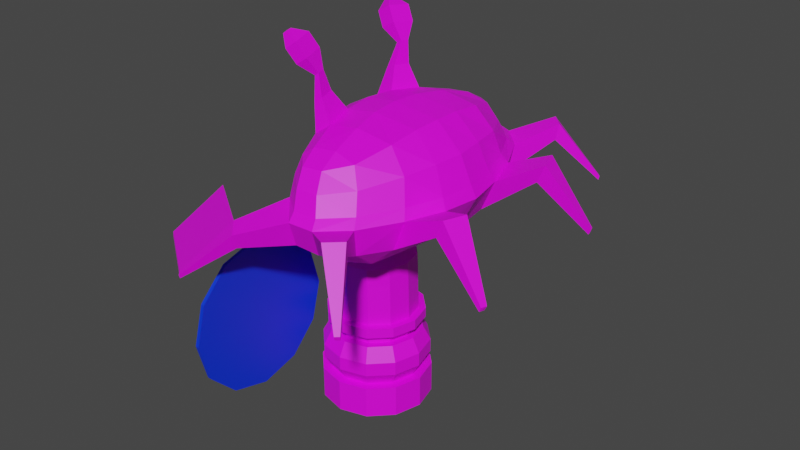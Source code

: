 # Source: SoldierCrab.blend  (saved by Blender 2.93.21; exported with 4.5.12 LTS)
import bpy
from mathutils import Matrix  # noqa: F401  (used for matrix-valued properties, if any)

bpy.ops.wm.read_factory_settings(use_empty=True)
scene = bpy.context.scene
scene.name = 'Scene'

# ---- collections
col_collection = bpy.data.collections.new('Collection'); scene.collection.children.link(col_collection)

# ---- images (referenced by path relative to the original .blend; pixels are not part of the script)
import os
ASSET_DIR = os.environ.get("B2B_ASSET_DIR", "")  # directory of the original .blend (textures are referenced by path, not embedded)
HERE = os.path.dirname(os.path.abspath(__file__))  # packed textures are extracted next to this script under _unpacked/

def load_image(name, relpath, width, height, colorspace="sRGB"):
    """Load a texture the original file referenced (path relative to the .blend, or extracted next to this script)."""
    p = next((c for c in (os.path.join(HERE, relpath), os.path.join(ASSET_DIR, relpath)) if relpath and os.path.exists(c)), "")
    if p:
        img = bpy.data.images.load(p, check_existing=True)
        img.name = name
    else:  # same state as the original file: an image datablock whose file is absent (Cycles renders it pink)
        img = bpy.data.images.new(name, width, height)
        img.source = "FILE"
        img.filepath = "//" + (relpath or name)
    img.colorspace_settings.name = colorspace
    return img
img_pallete_jpg = load_image('Pallete.jpg', 'Reference/Pallete.jpg', 1024, 1024, 'sRGB')

# ---- materials (node trees are filled in below, after node groups)
mat_mypalletecolors = bpy.data.materials.new('MyPalleteColors')
mat_mypalletecolors.use_transparent_shadow = False
mat_equipment = bpy.data.materials.new('Equipment')
mat_equipment.use_transparent_shadow = False

# ---- material node trees
mat_mypalletecolors.use_nodes = True; mat_mypalletecolors.node_tree.nodes.clear()
_N = mat_mypalletecolors.node_tree.nodes; _L = mat_mypalletecolors.node_tree.links
n0 = _N.new('ShaderNodeBsdfPrincipled'); n0.name = 'Principled BSDF'; n0.location = (115, 713)
n0.distribution = 'GGX'
n0.subsurface_method = 'BURLEY'
n0.inputs[3].default_value = 1.45
n0.inputs[27].default_value = (0.0, 0.0, 0.0, 1.0)
n0.inputs[28].default_value = 1.0
n1 = _N.new('ShaderNodeOutputMaterial'); n1.name = 'Material Output'; n1.location = (405, 713)
n2 = _N.new('ShaderNodeTexImage'); n2.name = 'Image Texture'; n2.location = (-319, 716)
n2.image = img_pallete_jpg
_L.new(n0.outputs[0], n1.inputs[0])
_L.new(n2.outputs[0], n0.inputs[0])
n1.is_active_output = True
mat_equipment.use_nodes = True; mat_equipment.node_tree.nodes.clear()
_N = mat_equipment.node_tree.nodes; _L = mat_equipment.node_tree.links
n0 = _N.new('ShaderNodeBsdfPrincipled'); n0.name = 'Principled BSDF'; n0.location = (10, 300)
n0.distribution = 'GGX'
n0.subsurface_method = 'BURLEY'
n0.inputs[0].default_value = (0.0, 0.03634, 0.8, 1.0)
n0.inputs[3].default_value = 1.45
n0.inputs[27].default_value = (0.0, 0.0, 0.0, 1.0)
n0.inputs[28].default_value = 1.0
n1 = _N.new('ShaderNodeOutputMaterial'); n1.name = 'Material Output'; n1.location = (300, 300)
_L.new(n0.outputs[0], n1.inputs[0])
n1.is_active_output = True

# ---- world
world_world = bpy.data.worlds.new('World'); scene.world = world_world
world_world.use_nodes = True; world_world.node_tree.nodes.clear()
_N = world_world.node_tree.nodes; _L = world_world.node_tree.links
n0 = _N.new('ShaderNodeOutputWorld'); n0.name = 'World Output'; n0.location = (300, 300)
n1 = _N.new('ShaderNodeBackground'); n1.name = 'Background'; n1.location = (10, 300)
n1.inputs[0].default_value = (0.05088, 0.05088, 0.05088, 1.0)
_L.new(n1.outputs[0], n0.inputs[0])
n0.is_active_output = True
world_world.color = (0.05088, 0.05088, 0.05088)
world_world.use_sun_shadow = False
world_world.sun_shadow_jitter_overblur = 0.0

# ---- meshes
me_cube_001 = bpy.data.meshes.new('Cube.001')
me_cube_001.from_pydata([(-0.1023, -0.1766, 1.051), (-0.09514, -0.1966, 1.049), (-0.09772, 0.1828, 1.053), (-0.09293, 0.2024, 1.051), (-0.0855, -0.1951, 1.056), (-0.09024, -0.1756, 1.058), (-0.1022, 0.2035, 1.044), (-0.1096, 0.183, 1.046), (-0.08346, 0.2141, 1.014), (-0.04903, -0.2034, 1.04), (-0.05553, 0.2108, 1.036), (-0.1061, 0.1523, 1.022), (-0.07003, 0.1517, 1.044), (-0.07822, -0.2079, 1.019), (-0.09992, -0.1473, 1.026), (-0.06339, -0.1443, 1.048), (-0.07734, -0.1361, 0.9891), (-0.04616, 0.1401, 1.008), (-0.0408, -0.1331, 1.011), (-0.08219, 0.1406, 0.9858), (-0.05564, -0.1967, 0.9825), (-0.02645, -0.1922, 1.003), (-0.0596, 0.2025, 0.9786), (-0.03167, 0.1991, 1.0), (-0.1222, 0.1131, 0.593), (-0.1495, -0.07264, 0.5918), (-0.1594, -0.07039, 0.6123), (-0.1271, 0.1221, 0.6187), (-0.1591, 0.07919, 0.6128), (-0.1279, -0.1121, 0.6178), (-0.149, 0.08066, 0.5929), (-0.1232, -0.1036, 0.5914), (-0.0215, -0.2173, 0.581), (0.1874, -0.2157, 0.5491), (0.186, 0.2274, 0.5474), (-0.01949, 0.2284, 0.5817), (-0.05596, 0.005241, 0.5253), (0.1663, 0.004541, 0.5165), (0.01112, 0.3212, 0.6322), (0.2089, -0.2955, 0.6106), (0.009865, -0.3127, 0.6308), (0.207, 0.3061, 0.6109), (0.216, 0.3199, 0.687), (0.2771, -0.206, 0.6853), (0.2684, 0.2146, 0.6862), (0.3241, 0.003722, 0.6805), (0.2196, -0.3119, 0.6858), (0.1085, -0.2411, 0.5385), (0.1095, 0.2535, 0.5364), (0.0483, 0.004736, 0.4981), (0.1464, 0.3629, 0.6152), (0.146, -0.3528, 0.6148), (0.1532, -0.3786, 0.6878), (0.153, 0.385, 0.6893), (0.04248, -0.2437, 0.5494), (0.04444, 0.2557, 0.5479), (0.08107, 0.3664, 0.6207), (-0.01911, 0.004916, 0.5052), (0.08478, -0.382, 0.6887), (0.07999, -0.3571, 0.6201), (0.0854, 0.388, 0.6902), (-0.1273, 0.08552, 0.5768), (-0.1284, -0.07613, 0.5749), (0.1595, 0.003204, 0.006511), (0.1595, 0.003204, 0.09511), (0.139, -0.07334, 0.006511), (0.139, -0.07334, 0.09511), (0.08293, -0.1294, 0.006511), (0.08293, -0.1294, 0.09511), (0.00639, -0.1499, 0.006511), (0.00639, -0.1499, 0.09511), (-0.07015, -0.1294, 0.006511), (-0.07015, -0.1294, 0.09511), (-0.1262, -0.07334, 0.006511), (-0.1262, -0.07334, 0.09511), (-0.1467, 0.003204, 0.006511), (-0.1467, 0.003204, 0.09511), (-0.1262, 0.07975, 0.006511), (-0.1262, 0.07975, 0.09511), (-0.07015, 0.1358, 0.006511), (-0.07015, 0.1358, 0.09511), (0.00639, 0.1563, 0.006511), (0.00639, 0.1563, 0.09511), (0.08293, 0.1358, 0.006511), (0.08293, 0.1358, 0.09511), (0.139, 0.07975, 0.006511), (0.139, 0.07975, 0.09511), (0.1162, -0.0602, 0.09511), (0.1332, 0.003204, 0.09511), (0.06979, -0.1066, 0.09511), (0.00639, -0.1236, 0.09511), (-0.05701, -0.1066, 0.09511), (-0.1034, -0.0602, 0.09511), (-0.1204, 0.003204, 0.09511), (-0.1034, 0.06661, 0.09511), (-0.05701, 0.113, 0.09511), (0.00639, 0.13, 0.09511), (0.06979, 0.113, 0.09511), (0.1162, 0.06661, 0.09511), (0.1355, -0.07136, 0.1332), (0.1555, 0.003204, 0.1332), (0.08096, -0.1259, 0.1332), (0.00639, -0.1459, 0.1332), (-0.06818, -0.1259, 0.1332), (-0.1228, -0.07136, 0.1332), (-0.1427, 0.003204, 0.1332), (-0.1228, 0.07777, 0.1332), (-0.06818, 0.1324, 0.1332), (0.00639, 0.1523, 0.1332), (0.08096, 0.1324, 0.1332), (0.1355, 0.07777, 0.1332), (0.1356, -0.07136, 0.1713), (0.1555, 0.003204, 0.1713), (0.08096, -0.1259, 0.1713), (0.00639, -0.1459, 0.1713), (-0.06818, -0.1259, 0.1713), (-0.1228, -0.07136, 0.1713), (-0.1427, 0.003204, 0.1713), (-0.1228, 0.07777, 0.1713), (-0.06818, 0.1324, 0.1713), (0.00639, 0.1523, 0.1713), (0.08096, 0.1324, 0.1713), (0.1355, 0.07777, 0.1713), (0.1172, -0.06078, 0.2111), (0.1344, 0.003204, 0.2111), (0.07037, -0.1076, 0.2111), (0.00639, -0.1248, 0.2111), (-0.05759, -0.1076, 0.2111), (-0.1044, -0.06078, 0.2111), (-0.1216, 0.003204, 0.2111), (-0.1044, 0.06718, 0.2111), (-0.05759, 0.114, 0.2111), (0.00639, 0.1312, 0.2111), (0.07037, 0.114, 0.2111), (0.1172, 0.06718, 0.2111), (0.09951, -0.05056, 0.2111), (0.1139, 0.003204, 0.2111), (0.06015, -0.08992, 0.2111), (0.00639, -0.1043, 0.2111), (-0.04737, -0.08992, 0.2111), (-0.08673, -0.05056, 0.2111), (-0.1011, 0.003204, 0.2111), (-0.08673, 0.05697, 0.2111), (-0.04737, 0.09632, 0.2111), (0.00639, 0.1107, 0.2111), (0.06015, 0.09632, 0.2111), (0.09951, 0.05697, 0.2111), (0.09951, -0.05056, 0.2278), (0.1139, 0.003204, 0.2278), (0.06015, -0.08992, 0.2278), (0.00639, -0.1043, 0.2278), (-0.04737, -0.08992, 0.2278), (-0.08673, -0.05056, 0.2278), (-0.1011, 0.003204, 0.2278), (-0.08673, 0.05697, 0.2278), (-0.04737, 0.09632, 0.2278), (0.00639, 0.1107, 0.2278), (0.06015, 0.09632, 0.2278), (0.09951, 0.05697, 0.2278), (0.1233, -0.06427, 0.2418), (0.1413, 0.003204, 0.2418), (0.07386, -0.1137, 0.2418), (0.00639, -0.1317, 0.2418), (-0.06108, -0.1137, 0.2418), (-0.1105, -0.06427, 0.2418), (-0.1286, 0.003204, 0.2418), (-0.1105, 0.07068, 0.2418), (-0.06108, 0.1201, 0.2418), (0.00639, 0.1381, 0.2418), (0.07386, 0.1201, 0.2418), (0.1233, 0.07068, 0.2418), (0.1233, -0.06427, 0.2695), (0.1413, 0.003204, 0.2695), (0.07386, -0.1137, 0.2695), (0.00639, -0.1317, 0.2694), (-0.06108, -0.1137, 0.2695), (-0.1105, -0.06427, 0.2695), (-0.1286, 0.003204, 0.2695), (-0.1105, 0.07068, 0.2695), (-0.06108, 0.1201, 0.2695), (0.00639, 0.1381, 0.2695), (0.07386, 0.1201, 0.2695), (0.1233, 0.07068, 0.2695), (0.1056, -0.05406, 0.2695), (0.1209, 0.003204, 0.2695), (0.06366, -0.09598, 0.2695), (0.00639, -0.1113, 0.2695), (-0.05087, -0.09598, 0.2695), (-0.0928, -0.05406, 0.2695), (-0.1081, 0.003204, 0.2695), (-0.0928, 0.06047, 0.2695), (-0.05087, 0.1024, 0.2695), (0.00639, 0.1177, 0.2695), (0.06366, 0.1024, 0.2695), (0.1056, 0.06047, 0.2695), (0.1056, -0.0591, 0.4353), (0.1209, -0.00417, 0.4372), (0.06366, -0.09736, 0.4345), (0.00639, -0.1113, 0.4344), (-0.05087, -0.09598, 0.4353), (-0.0928, -0.05406, 0.4373), (-0.1081, 0.003204, 0.4392), (-0.0928, 0.06047, 0.4375), (-0.05087, 0.1024, 0.4355), (0.00639, 0.1177, 0.4346), (0.06366, 0.101, 0.4347), (0.1056, 0.05543, 0.4358), (-0.155, -0.1666, 0.1255), (-0.1449, -0.1666, 0.1247), (-0.155, -0.274, 0.09674), (-0.1449, -0.274, 0.09597), (-0.155, -0.3813, 0.1255), (-0.1449, -0.3813, 0.1247), (-0.1549, -0.4599, 0.2041), (-0.145, -0.4599, 0.2033), (-0.1547, -0.4886, 0.3114), (-0.145, -0.4886, 0.3106), (-0.1543, -0.1666, 0.4973), (-0.1451, -0.1666, 0.4965), (-0.1545, -0.08808, 0.4187), (-0.1451, -0.08808, 0.418), (-0.1547, -0.05932, 0.3114), (-0.145, -0.05932, 0.3106), (-0.1549, -0.08808, 0.2041), (-0.145, -0.08808, 0.2033), (-0.1545, -0.4599, 0.4187), (-0.1451, -0.4599, 0.418), (-0.1543, -0.3813, 0.4973), (-0.1451, -0.3813, 0.4965), (-0.1543, -0.274, 0.526), (-0.1451, -0.274, 0.5253), (-0.1779, -0.428, 0.4003), (-0.1777, -0.3629, 0.4655), (-0.1777, -0.274, 0.4893), (-0.1783, -0.274, 0.1335), (-0.1783, -0.3629, 0.1573), (-0.1782, -0.428, 0.2224), (-0.178, -0.4519, 0.3114), (-0.1783, -0.185, 0.1573), (-0.1782, -0.1199, 0.2224), (-0.178, -0.09607, 0.3114), (-0.1779, -0.1199, 0.4003), (-0.1777, -0.185, 0.4655), (-0.1815, -0.4185, 0.3948), (-0.1814, -0.3574, 0.4559), (-0.1814, -0.274, 0.4782), (-0.182, -0.274, 0.1446), (-0.1819, -0.3574, 0.1669), (-0.1818, -0.4185, 0.228), (-0.1817, -0.4408, 0.3114), (-0.1819, -0.1906, 0.1669), (-0.1818, -0.1295, 0.228), (-0.1817, -0.1071, 0.3114), (-0.1815, -0.1295, 0.3948), (-0.1814, -0.1906, 0.4559), (-0.2064, -0.3781, 0.3715), (-0.2063, -0.3341, 0.4155), (-0.2063, -0.274, 0.4316), (-0.2067, -0.274, 0.1912), (-0.2067, -0.3341, 0.2073), (-0.2066, -0.3781, 0.2513), (-0.2065, -0.3942, 0.3114), (-0.2067, -0.2139, 0.2073), (-0.2066, -0.1699, 0.2513), (-0.2065, -0.1538, 0.3114), (-0.2064, -0.1699, 0.3715), (-0.2063, -0.2139, 0.4155), (-0.1725, 0.2383, 0.258), (-0.1725, 0.2383, 0.6009), (-0.1622, 0.2383, 0.258), (-0.1622, 0.2383, 0.6009), (-0.1725, 0.1511, 0.258), (-0.1725, 0.1511, 0.6009), (-0.1622, 0.1511, 0.258), (-0.1622, 0.1511, 0.6009), (-0.1511, 0.1947, 0.258), (-0.1511, 0.1947, 0.6408), (-0.1804, 0.1947, 0.258), (-0.1804, 0.1947, 0.6408), (-0.1468, 0.2676, 0.2548), (-0.1925, 0.2676, 0.2548), (-0.1357, 0.1947, 0.2548), (-0.1925, 0.1217, 0.2548), (-0.1468, 0.1217, 0.2548), (-0.2004, 0.1947, 0.2548), (-0.1468, 0.2676, 0.1918), (-0.1925, 0.2676, 0.1918), (-0.1357, 0.1947, 0.1918), (-0.1925, 0.1217, 0.1918), (-0.1468, 0.1217, 0.1918), (-0.2004, 0.1947, 0.1918), (-0.1614, 0.2165, 0.1918), (-0.1764, 0.2165, 0.1918), (-0.1503, 0.1947, 0.1918), (-0.1764, 0.1729, 0.1918), (-0.1614, 0.1729, 0.1918), (-0.1843, 0.1947, 0.1918), (-0.1614, 0.2165, 0.08251), (-0.1764, 0.2165, 0.08251), (-0.1503, 0.1947, 0.08251), (-0.1764, 0.1729, 0.08251), (-0.1614, 0.1729, 0.08251), (-0.1843, 0.1947, 0.08251), (-0.1477, 0.232, 0.08008), (-0.1901, 0.232, 0.08008), (-0.1366, 0.1953, 0.08008), (-0.1901, 0.1586, 0.08008), (-0.1477, 0.1586, 0.08008), (-0.198, 0.1953, 0.08008), (-0.1477, 0.232, 0.04), (-0.1901, 0.232, 0.04), (-0.1366, 0.1953, 0.04), (-0.1901, 0.1586, 0.04), (-0.1477, 0.1586, 0.04), (-0.198, 0.1953, 0.04), (-0.1835, 0.004352, 0.5944), (-0.1701, 0.003622, 0.583), (-0.1375, 0.004029, 0.5626), (-0.03651, -0.2423, 0.6255), (-0.03496, 0.2524, 0.6267), (-0.08447, -0.1674, 0.6223), (-0.07942, -0.1463, 0.587), (-0.09431, 0.005297, 0.5412), (-0.08301, 0.1791, 0.6234), (-0.07749, 0.1585, 0.5886), (-0.09712, -0.08915, 0.5643), (-0.09535, 0.1015, 0.5665), (0.2749, 0.004164, 0.5875), (0.2478, -0.2092, 0.6041), (0.2433, 0.2194, 0.6042), (-0.1725, 0.2383, 0.2633), (-0.1622, 0.2383, 0.2633), (-0.1622, 0.1511, 0.2633), (-0.1725, 0.1511, 0.2633), (-0.1804, 0.1947, 0.2632), (-0.1511, 0.1947, 0.2632), (-0.05087, -0.09598, 0.3879), (-0.0928, -0.05406, 0.3892), (0.1056, 0.05795, 0.3881), (0.1209, -0.000483, 0.3892), (0.1056, -0.05658, 0.3878), (0.06366, -0.09667, 0.3871), (-0.05087, 0.1024, 0.3881), (0.00639, 0.1177, 0.3872), (-0.1081, 0.003204, 0.3904), (0.00639, -0.1113, 0.387), (0.06366, 0.1017, 0.3873), (-0.0928, 0.06047, 0.3894), (-0.2064, -0.3698, 0.3667), (-0.2064, -0.3293, 0.4072), (-0.2063, -0.274, 0.4221), (-0.2067, -0.274, 0.2007), (-0.2067, -0.3293, 0.2155), (-0.2066, -0.3698, 0.2561), (-0.2065, -0.3846, 0.3114), (-0.2067, -0.2186, 0.2155), (-0.2066, -0.1781, 0.2561), (-0.2065, -0.1633, 0.3114), (-0.2064, -0.1781, 0.3667), (-0.2064, -0.2186, 0.4072), (-0.2064, -0.3643, 0.3635), (-0.2064, -0.3261, 0.4017), (-0.2063, -0.274, 0.4157), (-0.2067, -0.274, 0.2071), (-0.2067, -0.3261, 0.2211), (-0.2066, -0.3643, 0.2592), (-0.2065, -0.3783, 0.3114), (-0.2067, -0.2218, 0.2211), (-0.2066, -0.1837, 0.2592), (-0.2065, -0.1697, 0.3114), (-0.2064, -0.1837, 0.3635), (-0.2064, -0.2218, 0.4017), (-0.1773, 0.04123, 0.6044), (-0.1646, 0.04311, 0.5869), (0.1721, 0.1137, 0.5257), (-0.04305, 0.1062, 0.5392), (0.3053, 0.1066, 0.6828), (0.06891, 0.1254, 0.5101), (0.002716, 0.1252, 0.5179), (-0.1338, 0.04785, 0.5669), (-0.09052, 0.0634, 0.5488), (0.2648, 0.1095, 0.5937), (-0.04455, -0.09489, 0.5382), (0.173, -0.1034, 0.5256), (0.312, -0.09881, 0.6823), (0.06817, -0.1144, 0.5099), (0.001241, -0.1141, 0.5175), (-0.1344, -0.03916, 0.5656), (-0.1774, -0.03256, 0.6042), (-0.1649, -0.03563, 0.5865), (-0.09176, -0.05186, 0.5473), (0.2682, -0.1004, 0.5932), (-0.1508, -0.06473, 0.6246), (-0.1214, 0.1135, 0.6329), (-0.1506, 0.07363, 0.625), (-0.122, -0.1037, 0.6322), (-0.1531, 0.06832, 0.6389), (-0.134, 0.09401, 0.6538), (-0.1532, -0.05904, 0.6386), (-0.1343, -0.08477, 0.6534), (0.1915, -0.1494, 0.8319), (-0.02714, -0.1712, 0.8103), (-0.0262, 0.1751, 0.8095), (0.1906, 0.1753, 0.8328), (-0.07256, 0.001624, 0.8233), (0.1975, 0.01216, 0.8462), (0.003957, 0.3028, 0.649), (0.162, 0.2642, 0.8072), (0.01638, 0.2656, 0.7948), (0.1624, -0.2438, 0.8062), (0.01342, -0.2581, 0.7963), (0.002858, -0.2949, 0.6477), (0.2037, 0.2992, 0.7082), (-0.05754, -0.1921, 0.7037), (0.2643, -0.1893, 0.7099), (0.2559, 0.1993, 0.7108), (-0.05709, 0.1989, 0.7046), (0.3088, 0.004396, 0.7085), (-0.1261, 0.002536, 0.735), (0.009974, 0.3086, 0.7018), (0.009069, -0.3018, 0.7007), (0.207, -0.291, 0.7069), (0.09134, 0.1727, 0.8506), (0.09185, -0.1556, 0.8498), (0.06939, 0.007375, 0.8637), (0.111, 0.3083, 0.7956), (0.1103, -0.2968, 0.7941), (0.143, -0.3551, 0.7074), (0.1428, 0.3609, 0.709), (0.01371, 0.1703, 0.8407), (0.01458, -0.1647, 0.84), (-0.01485, 0.003697, 0.8545), (0.05503, -0.3012, 0.792), (0.07888, -0.3584, 0.7077), (0.05674, 0.3087, 0.7927), (0.07942, 0.3638, 0.7092), (-0.1734, 0.00448, 0.6077), (-0.1622, 0.004445, 0.6657), (-0.1716, 0.004819, 0.6347), (-0.03838, -0.2264, 0.6472), (-0.03714, 0.2357, 0.6484), (-0.08241, -0.1564, 0.6395), (-0.08122, 0.1674, 0.6405), (-0.1452, 0.003731, 0.6978), (-0.101, 0.1375, 0.674), (-0.1015, -0.1284, 0.6733), (0.1892, 0.2796, 0.7596), (-0.04566, -0.1856, 0.7629), (0.2444, -0.167, 0.7736), (0.2398, 0.185, 0.7748), (-0.04523, 0.1898, 0.7631), (0.2729, 0.007587, 0.7798), (-0.1064, 0.001583, 0.7795), (0.007963, -0.2804, 0.7536), (0.1907, -0.2674, 0.758), (0.1261, -0.3319, 0.7516), (0.1263, 0.3379, 0.7536), (0.06827, 0.3409, 0.7526), (0.06743, -0.3352, 0.7512), (0.009738, 0.2872, 0.7535), (-0.1674, 0.03885, 0.617), (-0.1529, 0.05322, 0.6638), (-0.05849, 0.08663, 0.8198), (0.1944, 0.08924, 0.8435), (-0.1063, 0.09509, 0.7288), (0.2908, 0.09938, 0.7098), (0.0749, 0.08754, 0.861), (-0.007002, 0.08587, 0.8513), (-0.1654, 0.04023, 0.6372), (-0.131, 0.07433, 0.6928), (-0.08768, 0.09348, 0.7752), (0.261, 0.09226, 0.7793), (-0.1655, -0.03073, 0.6369), (-0.05815, -0.08457, 0.8198), (0.195, -0.06516, 0.843), (-0.1063, -0.09028, 0.7282), (0.2972, -0.09034, 0.7093), (0.07549, -0.07297, 0.8606), (-0.005939, -0.0802, 0.8509), (-0.1674, -0.02997, 0.6168), (-0.153, -0.04434, 0.6635), (-0.1311, -0.06674, 0.6923), (-0.08733, -0.09127, 0.7748), (0.2647, -0.07673, 0.7786), (0.04366, 0.258, 0.8185), (0.04227, -0.2494, 0.818), (0.104, -0.2427, 0.8229), (0.1043, 0.2598, 0.8239), (-0.02183, 0.169, 0.9588), (-0.03202, 0.1702, 0.9508), (-0.01816, -0.1631, 0.961), (-0.02882, -0.1648, 0.9534), (-0.04028, 0.1476, 0.9535), (-0.0234, -0.1415, 0.9637), (-0.02712, 0.1474, 0.9615), (-0.03675, -0.1426, 0.9558), (-0.1152, 0.5507, 0.5789), (-0.1252, 0.5442, 0.5806), (0.3607, -0.5158, 0.5656), (0.3592, -0.5135, 0.5548), (-0.1209, -0.5436, 0.5491), (-0.1317, -0.532, 0.5508), (0.5165, -0.2122, 0.5591), (0.5115, -0.2276, 0.5595), (0.3504, 0.5303, 0.557), (0.3591, 0.5221, 0.5564), (0.3502, -0.5217, 0.5555), (0.3514, 0.5334, 0.5676), (0.3512, -0.5254, 0.5659), (-0.1316, -0.5336, 0.5408), (-0.1216, -0.54, 0.5393), (0.3604, 0.5241, 0.5673), (-0.1146, 0.5538, 0.5889), (0.5073, -0.2281, 0.5479), (0.5086, 0.2396, 0.5709), (0.505, 0.2403, 0.5591), (0.5139, 0.2242, 0.5704), (0.5081, 0.2246, 0.5576), (0.5102, -0.2125, 0.5463), (-0.1154, 0.5503, 0.5916), (-0.1254, 0.5424, 0.5906), (0.3865, 0.1671, 0.6835), (0.4096, 0.1654, 0.7344), (0.3885, 0.2271, 0.7363), (0.3741, 0.2299, 0.6895), (0.2745, 0.4233, 0.6829), (0.2796, 0.4312, 0.7265), (0.2436, 0.4684, 0.7277), (0.2398, 0.4558, 0.6854), (-0.01459, 0.4709, 0.6754), (-0.01801, 0.4571, 0.6862), (-0.05706, 0.4327, 0.6422), (-0.01706, 0.4585, 0.6356), (-0.05771, 0.4255, 0.682), (0.3892, -0.1565, 0.6776), (0.3776, -0.2186, 0.6838), (0.3943, -0.2168, 0.7302), (0.4142, -0.1555, 0.7285), (0.2522, -0.452, 0.7245), (0.2902, -0.4138, 0.7233), (0.284, -0.4045, 0.6804), (0.2481, -0.4372, 0.6828), (-0.06133, -0.4169, 0.6616), (-0.01805, -0.4628, 0.6547), (-0.06087, -0.4232, 0.6216), (-0.02078, -0.4486, 0.6155), (-0.3406, -0.3804, 0.5143), (-0.3407, -0.3788, 0.5243), (-0.3382, 0.3974, 0.5505), (-0.3384, 0.3956, 0.5605), (-0.2701, 0.2859, 0.6121), (-0.2707, 0.2787, 0.6519), (-0.2703, -0.2637, 0.6351), (-0.2698, -0.2699, 0.5951), (-0.05336, 0.122, 0.8878), (-0.03673, 0.1675, 0.8825), (-0.02685, 0.1216, 0.9041), (-0.01619, 0.165, 0.8986), (-0.03546, -0.1628, 0.8841), (-0.05142, -0.1182, 0.889), (-0.02454, -0.1159, 0.905), (-0.01398, -0.1595, 0.8994)], [], [(17, 23, 10, 12), (22, 19, 11, 8), (386, 54, 32, 382), (56, 55, 35, 38), (388, 389, 25, 26), (372, 373, 316, 315), (378, 57, 36, 375), (54, 59, 40, 32), (41, 329, 34), (40, 318, 32), (35, 319, 38), (420, 58, 433), (374, 381, 327, 37), (33, 328, 39), (382, 32, 321, 325, 390), (383, 391, 328, 33), (56, 60, 53, 50), (51, 47, 33, 39), (377, 48, 34, 374), (497, 531, 550, 548), (539, 538, 508, 498), (51, 52, 58, 59), (47, 51, 59, 54), (377, 49, 57, 378), (50, 48, 55, 56), (385, 47, 54, 386), (48, 50, 41, 34), (385, 49, 37, 383), (532, 531, 497, 496), (321, 320, 29, 31), (63, 64, 66, 65), (65, 66, 68, 67), (67, 68, 70, 69), (69, 70, 72, 71), (71, 72, 74, 73), (73, 74, 76, 75), (75, 76, 78, 77), (77, 78, 80, 79), (79, 80, 82, 81), (81, 82, 84, 83), (72, 70, 90, 91), (83, 84, 86, 85), (85, 86, 64, 63), (63, 65, 67, 69, 71, 73, 75, 77, 79, 81, 83, 85), (97, 96, 108, 109), (64, 86, 98, 88), (66, 64, 88, 87), (70, 68, 89, 90), (86, 84, 97, 98), (68, 66, 87, 89), (84, 82, 96, 97), (82, 80, 95, 96), (80, 78, 94, 95), (78, 76, 93, 94), (76, 74, 92, 93), (74, 72, 91, 92), (102, 101, 113, 114), (94, 93, 105, 106), (91, 90, 102, 103), (98, 97, 109, 110), (87, 88, 100, 99), (95, 94, 106, 107), (92, 91, 103, 104), (88, 98, 110, 100), (89, 87, 99, 101), (96, 95, 107, 108), (93, 92, 104, 105), (90, 89, 101, 102), (114, 113, 125, 126), (109, 108, 120, 121), (106, 105, 117, 118), (103, 102, 114, 115), (110, 109, 121, 122), (99, 100, 112, 111), (107, 106, 118, 119), (104, 103, 115, 116), (100, 110, 122, 112), (101, 99, 111, 113), (108, 107, 119, 120), (105, 104, 116, 117), (129, 128, 140, 141), (121, 120, 132, 133), (118, 117, 129, 130), (115, 114, 126, 127), (122, 121, 133, 134), (111, 112, 124, 123), (119, 118, 130, 131), (116, 115, 127, 128), (112, 122, 134, 124), (113, 111, 123, 125), (120, 119, 131, 132), (117, 116, 128, 129), (141, 140, 152, 153), (126, 125, 137, 138), (133, 132, 144, 145), (130, 129, 141, 142), (127, 126, 138, 139), (134, 133, 145, 146), (123, 124, 136, 135), (131, 130, 142, 143), (128, 127, 139, 140), (124, 134, 146, 136), (125, 123, 135, 137), (132, 131, 143, 144), (156, 155, 167, 168), (138, 137, 149, 150), (145, 144, 156, 157), (142, 141, 153, 154), (139, 138, 150, 151), (146, 145, 157, 158), (135, 136, 148, 147), (143, 142, 154, 155), (140, 139, 151, 152), (136, 146, 158, 148), (137, 135, 147, 149), (144, 143, 155, 156), (161, 159, 171, 173), (153, 152, 164, 165), (150, 149, 161, 162), (157, 156, 168, 169), (154, 153, 165, 166), (151, 150, 162, 163), (158, 157, 169, 170), (147, 148, 160, 159), (155, 154, 166, 167), (152, 151, 163, 164), (148, 158, 170, 160), (149, 147, 159, 161), (172, 182, 194, 184), (168, 167, 179, 180), (165, 164, 176, 177), (162, 161, 173, 174), (169, 168, 180, 181), (166, 165, 177, 178), (163, 162, 174, 175), (170, 169, 181, 182), (159, 160, 172, 171), (167, 166, 178, 179), (164, 163, 175, 176), (160, 170, 182, 172), (337, 336, 199, 200), (173, 171, 183, 185), (180, 179, 191, 192), (177, 176, 188, 189), (174, 173, 185, 186), (181, 180, 192, 193), (178, 177, 189, 190), (175, 174, 186, 187), (182, 181, 193, 194), (171, 172, 184, 183), (179, 178, 190, 191), (176, 175, 187, 188), (195, 196, 206, 205, 204, 203, 202, 201, 200, 199, 198, 197), (339, 338, 206, 196), (341, 340, 195, 197), (343, 342, 203, 204), (344, 337, 200, 201), (345, 341, 197, 198), (346, 343, 204, 205), (347, 344, 201, 202), (336, 345, 198, 199), (338, 346, 205, 206), (340, 339, 196, 195), (342, 347, 202, 203), (230, 229, 227, 228), (228, 227, 225, 226), (226, 225, 215, 216), (216, 215, 213, 214), (214, 213, 211, 212), (212, 211, 209, 210), (210, 209, 207, 208), (208, 207, 223, 224), (224, 223, 221, 222), (222, 221, 219, 220), (209, 211, 235, 234), (220, 219, 217, 218), (218, 217, 229, 230), (230, 228, 226, 216, 214, 212, 210, 208, 224, 222, 220, 218), (237, 231, 243, 249), (229, 217, 242, 233), (217, 219, 241, 242), (219, 221, 240, 241), (225, 227, 232, 231), (221, 223, 239, 240), (215, 225, 231, 237), (227, 229, 233, 232), (223, 207, 238, 239), (213, 215, 237, 236), (207, 209, 234, 238), (211, 213, 236, 235), (249, 243, 255, 261), (234, 235, 247, 246), (241, 240, 252, 253), (238, 234, 246, 250), (235, 236, 248, 247), (242, 241, 253, 254), (231, 232, 244, 243), (239, 238, 250, 251), (236, 237, 249, 248), (233, 242, 254, 245), (232, 233, 245, 244), (240, 239, 251, 252), (246, 247, 259, 258), (253, 252, 264, 265), (250, 246, 258, 262), (247, 248, 260, 259), (254, 253, 265, 266), (243, 244, 256, 255), (251, 250, 262, 263), (248, 249, 261, 260), (245, 254, 266, 257), (244, 245, 257, 256), (252, 251, 263, 264), (257, 266, 359, 350), (330, 268, 270, 331), (335, 276, 274, 332), (332, 274, 272, 333), (334, 278, 268, 330), (267, 269, 279, 280), (276, 270, 268, 278), (274, 276, 278, 272), (269, 275, 281, 279), (333, 272, 278, 334), (331, 270, 276, 335), (283, 282, 288, 289), (281, 283, 289, 287), (273, 271, 282, 283), (277, 267, 280, 284), (275, 273, 283, 281), (271, 277, 284, 282), (288, 290, 296, 294), (290, 286, 292, 296), (280, 279, 285, 286), (284, 280, 286, 290), (282, 284, 290, 288), (279, 281, 287, 285), (295, 294, 300, 301), (293, 295, 301, 299), (285, 287, 293, 291), (287, 289, 295, 293), (289, 288, 294, 295), (286, 285, 291, 292), (297, 299, 305, 303), (300, 302, 308, 306), (292, 291, 297, 298), (296, 292, 298, 302), (294, 296, 302, 300), (291, 293, 299, 297), (304, 303, 309, 310), (307, 306, 312, 313), (299, 301, 307, 305), (301, 300, 306, 307), (298, 297, 303, 304), (302, 298, 304, 308), (311, 313, 312, 314), (309, 311, 314, 310), (308, 304, 310, 314), (306, 308, 314, 312), (303, 305, 311, 309), (305, 307, 313, 311), (324, 24, 27, 323), (27, 24, 30, 28), (62, 31, 25), (375, 36, 322, 380), (32, 318, 320, 321), (319, 35, 324, 323), (26, 25, 31, 29), (31, 62, 325, 321), (390, 387, 317, 322), (24, 324, 326, 61), (379, 380, 322, 317), (373, 30, 61, 379), (387, 62, 25, 389), (24, 61, 30), (391, 327, 45, 384), (39, 328, 43, 46), (530, 529, 512, 519), (329, 41, 42, 44), (269, 331, 335, 275), (271, 333, 334, 277), (277, 334, 330, 267), (273, 332, 333, 271), (275, 335, 332, 273), (267, 330, 331, 269), (191, 190, 347, 342), (183, 184, 339, 340), (194, 193, 346, 338), (187, 186, 345, 336), (190, 189, 344, 347), (193, 192, 343, 346), (186, 185, 341, 345), (189, 188, 337, 344), (192, 191, 342, 343), (185, 183, 340, 341), (184, 194, 338, 339), (188, 187, 336, 337), (351, 352, 364, 363), (256, 257, 350, 349), (264, 263, 356, 357), (261, 255, 348, 354), (258, 259, 352, 351), (265, 264, 357, 358), (262, 258, 351, 355), (259, 260, 353, 352), (266, 265, 358, 359), (255, 256, 349, 348), (263, 262, 355, 356), (260, 261, 354, 353), (360, 361, 362, 371, 370, 369, 368, 367, 363, 364, 365, 366), (358, 357, 369, 370), (355, 351, 363, 367), (352, 353, 365, 364), (359, 358, 370, 371), (348, 349, 361, 360), (356, 355, 367, 368), (353, 354, 366, 365), (350, 359, 371, 362), (349, 350, 362, 361), (357, 356, 368, 369), (354, 348, 360, 366), (327, 381, 376, 45), (316, 373, 379, 317), (61, 326, 380, 379), (319, 323, 442, 440), (35, 375, 380, 326, 324), (48, 377, 378, 55), (46, 43, 414, 421), (320, 318, 439, 441), (49, 377, 374, 37), (34, 329, 381, 374), (376, 44, 415, 465), (388, 26, 392, 479), (45, 376, 465, 417), (55, 378, 375, 35), (28, 30, 373, 372), (318, 40, 411, 439), (372, 315, 436, 460), (27, 28, 394, 393), (58, 52, 427, 433), (522, 521, 517, 516), (317, 387, 389, 316), (325, 62, 387, 390), (29, 320, 441, 395), (411, 40, 420), (406, 419, 38), (47, 385, 383, 33), (49, 385, 386, 57), (323, 27, 393, 442), (315, 388, 479, 436), (37, 327, 391, 383), (36, 382, 390, 322), (52, 46, 421, 427), (53, 60, 435, 428), (44, 42, 412, 415), (315, 316, 389, 388), (57, 386, 382, 36), (28, 372, 460, 394), (43, 384, 476, 414), (26, 29, 395, 392), (38, 319, 440, 406), (42, 53, 428, 412), (384, 45, 417, 476), (432, 485, 410), (468, 461, 397, 396), (399, 398, 392, 395), (468, 396, 394, 460), (396, 397, 393, 394), (483, 474, 400, 448), (478, 431, 404, 473), (482, 473, 404, 452), (448, 400, 409, 454), (559, 558, 491, 495), (471, 463, 405, 451), (458, 432, 410, 453), (450, 402, 408, 459), (470, 462, 402, 450), (429, 484, 408, 402), (453, 410, 401, 447), (446, 407, 403, 449), (416, 440, 442, 444), (457, 434, 425, 456), (466, 424, 405, 463), (477, 423, 400, 474), (456, 425, 407, 446), (459, 408, 434, 457), (455, 426, 432, 458), (466, 422, 429, 467), (477, 424, 431, 478), (423, 486, 409, 400), (425, 487, 407), (454, 409, 426, 455), (472, 438, 436, 479), (472, 480, 437, 438), (439, 411, 420, 413), (406, 440, 416, 419), (439, 413, 445, 441), (395, 441, 445, 399), (393, 397, 444, 442), (480, 481, 443, 437), (461, 469, 444, 397), (475, 418, 443, 481), (464, 416, 444, 469), (421, 454, 455, 427), (427, 455, 458, 433), (419, 459, 457, 435), (428, 456, 446, 412), (435, 457, 456, 428), (412, 446, 449, 415), (420, 453, 447, 413), (464, 470, 450, 416), (416, 450, 459, 419), (433, 458, 453, 420), (465, 471, 451, 417), (414, 448, 454, 421), (475, 482, 452, 418), (476, 483, 448, 414), (415, 449, 471, 465), (418, 452, 470, 464), (418, 464, 469, 443), (437, 443, 469, 461), (424, 466, 467, 431), (422, 466, 463, 403), (452, 404, 462, 470), (449, 403, 463, 471), (431, 467, 462, 404), (438, 468, 460, 436), (438, 437, 461, 468), (417, 451, 483, 476), (413, 447, 482, 475), (413, 475, 481, 445), (399, 445, 481, 480), (398, 399, 480, 472), (398, 472, 479, 392), (423, 477, 478, 430), (424, 477, 474, 405), (447, 401, 473, 482), (555, 554, 492, 489), (451, 405, 474, 483), (434, 484, 429, 422, 487, 425), (487, 422, 429, 484), (408, 484, 434), (423, 430, 485, 486), (426, 486, 485, 432), (410, 485, 430, 401), (409, 486, 426), (407, 487, 422, 403), (535, 534, 518, 513), (494, 488, 23, 17), (495, 491, 20, 16), (561, 560, 493, 490), (560, 559, 495, 493), (558, 561, 490, 491), (554, 556, 494, 492), (557, 555, 489, 488), (556, 557, 488, 494), (504, 507, 511, 505), (496, 497, 520, 519, 512), (499, 498, 508, 506), (517, 515, 514, 516), (513, 518, 502, 503), (500, 501, 509, 510), (526, 525, 505, 511), (523, 522, 516, 514), (541, 540, 499, 506), (543, 542, 501, 500), (531, 533, 551, 550), (528, 527, 507, 504), (536, 535, 513, 503), (538, 541, 506, 508), (534, 537, 502, 518), (537, 536, 503, 502), (544, 545, 510, 509), (529, 532, 496, 512), (533, 530, 519, 520), (525, 528, 504, 505), (545, 543, 500, 510), (527, 526, 511, 507), (540, 539, 498, 499), (521, 524, 515, 517), (524, 523, 514, 515), (329, 44, 523, 524), (381, 329, 524, 521), (44, 376, 522, 523), (376, 381, 521, 522), (53, 42, 526, 527), (41, 50, 528, 525), (50, 53, 527, 528), (42, 41, 525, 526), (419, 435, 530, 533), (60, 56, 532, 529), (435, 60, 529, 530), (56, 38, 531, 532), (38, 419, 533, 531), (384, 43, 536, 537), (391, 384, 537, 534), (43, 328, 535, 536), (328, 391, 534, 535), (39, 46, 539, 540), (52, 51, 541, 538), (51, 39, 540, 541), (46, 52, 538, 539), (59, 58, 543, 545), (40, 59, 545, 544), (420, 40, 544, 542), (58, 420, 542, 543), (550, 551, 549, 548), (552, 553, 546, 547), (520, 497, 548, 549), (542, 544, 553, 552), (544, 509, 546, 553), (509, 501, 547, 546), (501, 542, 552, 547), (533, 520, 549, 551), (489, 492, 19, 22), (488, 489, 22, 23), (493, 495, 16, 18), (492, 494, 17, 19), (490, 493, 18, 21), (491, 490, 21, 20), (9, 15, 5, 4), (11, 12, 2, 7), (16, 20, 13, 14), (23, 22, 8, 10), (20, 21, 9, 13), (21, 18, 15, 9), (19, 17, 12, 11), (18, 16, 14, 15), (2, 3, 6, 7), (4, 5, 0, 1), (13, 9, 4, 1), (14, 13, 1, 0), (12, 10, 3, 2), (8, 11, 7, 6), (10, 8, 6, 3), (15, 14, 0, 5), (467, 429, 557, 556), (429, 402, 555, 557), (462, 467, 556, 554), (402, 462, 554, 555), (401, 430, 561, 558), (478, 473, 559, 560), (430, 478, 560, 561), (473, 401, 558, 559)])
me_cube_001.polygons.foreach_set('material_index', [0, 0, 0, 0, 0, 0, 0, 0, 0, 0, 0, 0, 0, 0, 0, 0, 0, 0, 0, 0, 0, 0, 0, 0, 0, 0, 0, 0, 0, 0, 0, 0, 0, 0, 0, 0, 0, 0, 0, 0, 0, 0, 0, 0, 0, 0, 0, 0, 0, 0, 0, 0, 0, 0, 0, 0, 0, 0, 0, 0, 0, 0, 0, 0, 0, 0, 0, 0, 0, 0, 0, 0, 0, 0, 0, 0, 0, 0, 0, 0, 0, 0, 0, 0, 0, 0, 0, 0, 0, 0, 0, 0, 0, 0, 0, 0, 0, 0, 0, 0, 0, 0, 0, 0, 0, 0, 0, 0, 0, 0, 0, 0, 0, 0, 0, 0, 0, 0, 0, 0, 0, 0, 0, 0, 0, 0, 0, 0, 0, 0, 0, 0, 0, 0, 0, 0, 0, 0, 0, 0, 0, 0, 0, 0, 0, 0, 0, 0, 0, 0, 0, 0, 0, 0, 0, 0, 0, 0, 0, 0, 0, 0, 0, 0, 1, 1, 1, 1, 1, 1, 1, 1, 1, 1, 1, 1, 1, 1, 1, 1, 1, 1, 1, 1, 1, 1, 1, 1, 1, 1, 0, 1, 1, 1, 1, 1, 1, 1, 1, 1, 1, 1, 0, 0, 0, 0, 0, 0, 0, 0, 0, 0, 0, 1, 0, 0, 0, 0, 1, 0, 0, 1, 0, 0, 1, 1, 1, 1, 1, 1, 1, 1, 1, 1, 1, 1, 1, 1, 1, 1, 1, 1, 1, 1, 1, 1, 1, 1, 1, 1, 1, 1, 1, 1, 1, 1, 1, 1, 1, 1, 0, 0, 0, 0, 0, 0, 0, 0, 0, 0, 0, 0, 0, 0, 0, 0, 0, 0, 0, 0, 0, 0, 0, 0, 0, 0, 0, 0, 0, 0, 0, 0, 0, 0, 0, 0, 1, 1, 1, 1, 1, 1, 1, 1, 1, 1, 1, 1, 1, 1, 1, 1, 1, 1, 1, 1, 1, 1, 1, 1, 0, 0, 0, 0, 0, 0, 0, 0, 0, 0, 0, 0, 0, 0, 0, 0, 0, 0, 0, 0, 0, 0, 0, 0, 0, 0, 0, 0, 0, 0, 0, 0, 0, 0, 0, 0, 0, 0, 0, 0, 0, 0, 0, 0, 0, 0, 0, 0, 0, 0, 0, 0, 0, 0, 0, 0, 0, 0, 0, 0, 0, 0, 0, 0, 0, 0, 0, 0, 0, 0, 0, 0, 0, 0, 0, 0, 0, 0, 0, 0, 0, 0, 0, 0, 0, 0, 0, 0, 0, 0, 0, 0, 0, 0, 0, 0, 0, 0, 0, 0, 0, 0, 0, 0, 0, 0, 0, 0, 0, 0, 0, 0, 0, 0, 0, 0, 0, 0, 0, 0, 0, 0, 0, 0, 0, 0, 0, 0, 0, 0, 0, 0, 0, 0, 0, 0, 0, 0, 0, 0, 0, 0, 0, 0, 0, 0, 0, 0, 0, 0, 0, 0, 0, 0, 0, 0, 0, 0, 0, 0, 0, 0, 0, 0, 0, 0, 0, 0, 0, 0, 0, 0, 0, 0, 0, 0, 0, 0, 0, 0, 0, 0, 0, 0, 0, 0, 0, 0, 0, 0, 0, 0, 0, 0, 0, 0, 0, 0, 0, 0, 0, 0, 0, 0, 0, 0, 0, 0, 0, 0, 0, 0, 0, 0, 0, 0, 0, 0, 0, 0, 0, 0, 0])
_uv = me_cube_001.uv_layers.new(name='UVMap')
_uv.uv.foreach_set('vector', [0.08206, 0.6293, 0.08206, 0.6293, 0.08206, 0.6293, 0.08206, 0.6293, 0.0821, 0.6293, 0.0821, 0.6293, 0.0821, 0.6293, 0.0821, 0.6293, 0.5643, 0.4338, 0.5643, 0.4338, 0.5643, 0.4338, 0.5643, 0.4338, 0.5643, 0.4338, 0.5643, 0.4338, 0.5643, 0.4338, 0.5643, 0.4338, 0.5643, 0.4338, 0.5643, 0.4338, 0.5643, 0.4338, 0.5643, 0.4338, 0.5643, 0.4338, 0.5643, 0.4338, 0.5643, 0.4338, 0.5643, 0.4338, 0.5643, 0.4338, 0.5643, 0.4338, 0.5643, 0.4338, 0.5643, 0.4338, 0.5643, 0.4338, 0.5644, 0.4338, 0.5644, 0.4338, 0.5643, 0.4338, 0.08207, 0.6293, 0.08208, 0.6293, 0.08207, 0.6293, 0.5643, 0.4337, 0.5643, 0.4337, 0.5643, 0.4337, 0.5643, 0.4338, 0.5643, 0.4338, 0.5643, 0.4338, 0.08209, 0.6294, 0.08209, 0.6294, 0.08209, 0.6294, 0.08207, 0.6293, 0.08208, 0.6293, 0.08208, 0.6293, 0.08207, 0.6293, 0.08207, 0.6293, 0.08208, 0.6293, 0.08207, 0.6293, 0.5643, 0.4338, 0.5643, 0.4338, 0.5643, 0.4338, 0.5643, 0.4338, 0.5643, 0.4338, 0.08207, 0.6293, 0.08208, 0.6293, 0.08208, 0.6293, 0.08207, 0.6293, 0.08207, 0.6293, 0.08209, 0.6293, 0.08209, 0.6293, 0.08207, 0.6293, 0.08203, 0.6293, 0.08203, 0.6293, 0.08203, 0.6293, 0.08203, 0.6293, 0.08203, 0.6293, 0.08203, 0.6293, 0.08203, 0.6293, 0.08203, 0.6293, 0.0821, 0.6293, 0.0821, 0.6293, 0.0821, 0.6293, 0.0821, 0.6293, 0.08209, 0.6293, 0.08209, 0.6294, 0.08209, 0.6294, 0.08209, 0.6293, 0.08207, 0.6294, 0.08209, 0.6294, 0.08209, 0.6294, 0.08207, 0.6294, 0.5643, 0.4338, 0.5644, 0.4338, 0.5644, 0.4338, 0.5643, 0.4338, 0.5643, 0.4338, 0.5643, 0.4338, 0.5643, 0.4338, 0.5643, 0.4338, 0.5643, 0.4338, 0.5643, 0.4338, 0.5643, 0.4338, 0.5643, 0.4338, 0.5643, 0.4338, 0.5643, 0.4338, 0.5643, 0.4338, 0.5643, 0.4338, 0.08203, 0.6293, 0.08203, 0.6293, 0.08203, 0.6293, 0.08203, 0.6293, 0.08203, 0.6293, 0.08203, 0.6293, 0.08203, 0.6293, 0.08203, 0.6293, 0.0821, 0.6293, 0.0821, 0.6293, 0.0821, 0.6293, 0.0821, 0.6293, 0.5643, 0.4337, 0.5643, 0.4337, 0.5643, 0.4338, 0.5643, 0.4338, 0.08215, 0.6293, 0.08215, 0.6294, 0.08214, 0.6294, 0.08214, 0.6293, 0.08214, 0.6293, 0.08214, 0.6294, 0.08213, 0.6294, 0.08213, 0.6293, 0.08213, 0.6293, 0.08213, 0.6294, 0.08212, 0.6294, 0.08212, 0.6293, 0.08212, 0.6293, 0.08212, 0.6294, 0.08211, 0.6294, 0.08211, 0.6293, 0.08211, 0.6293, 0.08211, 0.6294, 0.0821, 0.6294, 0.0821, 0.6293, 0.0821, 0.6293, 0.0821, 0.6294, 0.08209, 0.6294, 0.08209, 0.6293, 0.08209, 0.6293, 0.08209, 0.6294, 0.08208, 0.6294, 0.08208, 0.6293, 0.08208, 0.6293, 0.08208, 0.6294, 0.08207, 0.6294, 0.08207, 0.6293, 0.08207, 0.6293, 0.08207, 0.6294, 0.08206, 0.6294, 0.08206, 0.6293, 0.08206, 0.6293, 0.08206, 0.6294, 0.08205, 0.6294, 0.08205, 0.6293, 0.08211, 0.6294, 0.08212, 0.6294, 0.08212, 0.6294, 0.08211, 0.6294, 0.08205, 0.6293, 0.08205, 0.6294, 0.08204, 0.6294, 0.08204, 0.6293, 0.08204, 0.6293, 0.08204, 0.6294, 0.08203, 0.6294, 0.08203, 0.6293, 0.08212, 0.6293, 0.08213, 0.6293, 0.08214, 0.6293, 0.08215, 0.6293, 0.08214, 0.6293, 0.08213, 0.6293, 0.08212, 0.6293, 0.0821, 0.6293, 0.08209, 0.6293, 0.08209, 0.6293, 0.08209, 0.6293, 0.0821, 0.6293, 0.08205, 0.6294, 0.08206, 0.6294, 0.08206, 0.6294, 0.08205, 0.6294, 0.08203, 0.6294, 0.08204, 0.6294, 0.08204, 0.6294, 0.08203, 0.6294, 0.08214, 0.6294, 0.08215, 0.6294, 0.08215, 0.6294, 0.08214, 0.6294, 0.08212, 0.6294, 0.08213, 0.6294, 0.08213, 0.6294, 0.08212, 0.6294, 0.08204, 0.6294, 0.08205, 0.6294, 0.08205, 0.6294, 0.08204, 0.6294, 0.08213, 0.6294, 0.08214, 0.6294, 0.08214, 0.6294, 0.08213, 0.6294, 0.08205, 0.6294, 0.08206, 0.6294, 0.08206, 0.6294, 0.08205, 0.6294, 0.08206, 0.6294, 0.08207, 0.6294, 0.08207, 0.6294, 0.08206, 0.6294, 0.08207, 0.6294, 0.08208, 0.6294, 0.08208, 0.6294, 0.08207, 0.6294, 0.08208, 0.6294, 0.08209, 0.6294, 0.08209, 0.6294, 0.08208, 0.6294, 0.08209, 0.6294, 0.0821, 0.6294, 0.0821, 0.6294, 0.08209, 0.6294, 0.0821, 0.6294, 0.08211, 0.6294, 0.08211, 0.6294, 0.0821, 0.6294, 0.08212, 0.6294, 0.08213, 0.6294, 0.08213, 0.6294, 0.08212, 0.6294, 0.08208, 0.6294, 0.08209, 0.6294, 0.08209, 0.6294, 0.08208, 0.6294, 0.08211, 0.6294, 0.08212, 0.6294, 0.08212, 0.6294, 0.08211, 0.6294, 0.08204, 0.6294, 0.08205, 0.6294, 0.08205, 0.6294, 0.08204, 0.6294, 0.08214, 0.6294, 0.08215, 0.6294, 0.08215, 0.6294, 0.08214, 0.6294, 0.08207, 0.6294, 0.08208, 0.6294, 0.08208, 0.6294, 0.08207, 0.6294, 0.0821, 0.6294, 0.08211, 0.6294, 0.08211, 0.6294, 0.0821, 0.6294, 0.08203, 0.6294, 0.08204, 0.6294, 0.08204, 0.6294, 0.08203, 0.6294, 0.08213, 0.6294, 0.08214, 0.6294, 0.08214, 0.6294, 0.08213, 0.6294, 0.08206, 0.6294, 0.08207, 0.6294, 0.08207, 0.6294, 0.08206, 0.6294, 0.08209, 0.6294, 0.0821, 0.6294, 0.0821, 0.6294, 0.08209, 0.6294, 0.08212, 0.6294, 0.08213, 0.6294, 0.08213, 0.6294, 0.08212, 0.6294, 0.08212, 0.6294, 0.08213, 0.6294, 0.08213, 0.6294, 0.08212, 0.6294, 0.08205, 0.6294, 0.08206, 0.6294, 0.08206, 0.6294, 0.08205, 0.6294, 0.08208, 0.6294, 0.08209, 0.6294, 0.08209, 0.6294, 0.08208, 0.6294, 0.08211, 0.6294, 0.08212, 0.6294, 0.08212, 0.6294, 0.08211, 0.6294, 0.08204, 0.6294, 0.08205, 0.6294, 0.08205, 0.6294, 0.08204, 0.6294, 0.08214, 0.6294, 0.08215, 0.6294, 0.08215, 0.6294, 0.08214, 0.6294, 0.08207, 0.6294, 0.08208, 0.6294, 0.08208, 0.6294, 0.08207, 0.6294, 0.0821, 0.6294, 0.08211, 0.6294, 0.08211, 0.6294, 0.0821, 0.6294, 0.08203, 0.6294, 0.08204, 0.6294, 0.08204, 0.6294, 0.08203, 0.6294, 0.08213, 0.6294, 0.08214, 0.6294, 0.08214, 0.6294, 0.08213, 0.6294, 0.08206, 0.6294, 0.08207, 0.6294, 0.08207, 0.6294, 0.08206, 0.6294, 0.08209, 0.6294, 0.0821, 0.6294, 0.0821, 0.6294, 0.08209, 0.6294, 0.08209, 0.6294, 0.0821, 0.6294, 0.0821, 0.6294, 0.08209, 0.6294, 0.08205, 0.6294, 0.08206, 0.6294, 0.08206, 0.6294, 0.08205, 0.6294, 0.08208, 0.6294, 0.08209, 0.6294, 0.08209, 0.6294, 0.08208, 0.6294, 0.08211, 0.6294, 0.08212, 0.6294, 0.08212, 0.6294, 0.08211, 0.6294, 0.08204, 0.6294, 0.08205, 0.6294, 0.08205, 0.6294, 0.08204, 0.6294, 0.08214, 0.6294, 0.08215, 0.6294, 0.08215, 0.6294, 0.08214, 0.6294, 0.08207, 0.6294, 0.08208, 0.6294, 0.08208, 0.6294, 0.08207, 0.6294, 0.0821, 0.6294, 0.08211, 0.6294, 0.08211, 0.6294, 0.0821, 0.6294, 0.08203, 0.6294, 0.08204, 0.6294, 0.08204, 0.6294, 0.08203, 0.6294, 0.08213, 0.6294, 0.08214, 0.6294, 0.08214, 0.6294, 0.08213, 0.6294, 0.08206, 0.6294, 0.08207, 0.6294, 0.08207, 0.6294, 0.08206, 0.6294, 0.08209, 0.6294, 0.0821, 0.6294, 0.0821, 0.6294, 0.08209, 0.6294, 0.08209, 0.6294, 0.0821, 0.6294, 0.0821, 0.6294, 0.08209, 0.6294, 0.08212, 0.6294, 0.08213, 0.6294, 0.08213, 0.6294, 0.08212, 0.6294, 0.08205, 0.6294, 0.08206, 0.6294, 0.08206, 0.6294, 0.08205, 0.6294, 0.08208, 0.6294, 0.08209, 0.6294, 0.08209, 0.6294, 0.08208, 0.6294, 0.08211, 0.6294, 0.08212, 0.6294, 0.08212, 0.6294, 0.08211, 0.6294, 0.08204, 0.6294, 0.08205, 0.6294, 0.08205, 0.6294, 0.08204, 0.6294, 0.08214, 0.6294, 0.08215, 0.6294, 0.08215, 0.6294, 0.08214, 0.6294, 0.08207, 0.6294, 0.08208, 0.6294, 0.08208, 0.6294, 0.08207, 0.6294, 0.0821, 0.6294, 0.08211, 0.6294, 0.08211, 0.6294, 0.0821, 0.6294, 0.08203, 0.6294, 0.08204, 0.6294, 0.08204, 0.6294, 0.08203, 0.6294, 0.08213, 0.6294, 0.08214, 0.6294, 0.08214, 0.6294, 0.08213, 0.6294, 0.08206, 0.6294, 0.08207, 0.6294, 0.08207, 0.6294, 0.08206, 0.6294, 0.08206, 0.6294, 0.08207, 0.6294, 0.08207, 0.6294, 0.08206, 0.6294, 0.08212, 0.6294, 0.08213, 0.6294, 0.08213, 0.6294, 0.08212, 0.6294, 0.08205, 0.6294, 0.08206, 0.6294, 0.08206, 0.6294, 0.08205, 0.6294, 0.08208, 0.6294, 0.08209, 0.6294, 0.08209, 0.6294, 0.08208, 0.6294, 0.08211, 0.6294, 0.08212, 0.6294, 0.08212, 0.6294, 0.08211, 0.6294, 0.08204, 0.6294, 0.08205, 0.6294, 0.08205, 0.6294, 0.08204, 0.6294, 0.08214, 0.6294, 0.08215, 0.6294, 0.08215, 0.6294, 0.08214, 0.6294, 0.08207, 0.6294, 0.08208, 0.6294, 0.08208, 0.6294, 0.08207, 0.6294, 0.0821, 0.6294, 0.08211, 0.6294, 0.08211, 0.6294, 0.0821, 0.6294, 0.08203, 0.6294, 0.08204, 0.6294, 0.08204, 0.6294, 0.08203, 0.6294, 0.08213, 0.6294, 0.08214, 0.6294, 0.08214, 0.6294, 0.08213, 0.6294, 0.08206, 0.6294, 0.08207, 0.6294, 0.08207, 0.6294, 0.08206, 0.6294, 0.08213, 0.6294, 0.08214, 0.6294, 0.08214, 0.6294, 0.08213, 0.6294, 0.08209, 0.6294, 0.0821, 0.6294, 0.0821, 0.6294, 0.08209, 0.6294, 0.08212, 0.6294, 0.08213, 0.6294, 0.08213, 0.6294, 0.08212, 0.6294, 0.08205, 0.6294, 0.08206, 0.6294, 0.08206, 0.6294, 0.08205, 0.6294, 0.08208, 0.6294, 0.08209, 0.6294, 0.08209, 0.6294, 0.08208, 0.6294, 0.08211, 0.6294, 0.08212, 0.6294, 0.08212, 0.6294, 0.08211, 0.6294, 0.08204, 0.6294, 0.08205, 0.6294, 0.08205, 0.6294, 0.08204, 0.6294, 0.08214, 0.6294, 0.08215, 0.6294, 0.08215, 0.6294, 0.08214, 0.6294, 0.08207, 0.6294, 0.08208, 0.6294, 0.08208, 0.6294, 0.08207, 0.6294, 0.0821, 0.6294, 0.08211, 0.6294, 0.08211, 0.6294, 0.0821, 0.6294, 0.08203, 0.6294, 0.08204, 0.6294, 0.08204, 0.6294, 0.08203, 0.6294, 0.08213, 0.6294, 0.08214, 0.6294, 0.08214, 0.6294, 0.08213, 0.6294, 0.08203, 0.6294, 0.08204, 0.6294, 0.08204, 0.6294, 0.08203, 0.6294, 0.08206, 0.6294, 0.08207, 0.6294, 0.08207, 0.6294, 0.08206, 0.6294, 0.08209, 0.6294, 0.0821, 0.6294, 0.0821, 0.6294, 0.08209, 0.6294, 0.08212, 0.6294, 0.08213, 0.6294, 0.08213, 0.6294, 0.08212, 0.6294, 0.08205, 0.6294, 0.08206, 0.6294, 0.08206, 0.6294, 0.08205, 0.6294, 0.08208, 0.6294, 0.08209, 0.6294, 0.08209, 0.6294, 0.08208, 0.6294, 0.08211, 0.6294, 0.08212, 0.6294, 0.08212, 0.6294, 0.08211, 0.6294, 0.08204, 0.6294, 0.08205, 0.6294, 0.08205, 0.6294, 0.08204, 0.6294, 0.08214, 0.6294, 0.08215, 0.6294, 0.08215, 0.6294, 0.08214, 0.6294, 0.08207, 0.6294, 0.08208, 0.6294, 0.08208, 0.6294, 0.08207, 0.6294, 0.0821, 0.6294, 0.08211, 0.6294, 0.08211, 0.6294, 0.0821, 0.6294, 0.08203, 0.6294, 0.08204, 0.6294, 0.08204, 0.6294, 0.08203, 0.6294, 0.0821, 0.6294, 0.08211, 0.6294, 0.08211, 0.6294, 0.0821, 0.6294, 0.08213, 0.6294, 0.08214, 0.6294, 0.08214, 0.6294, 0.08213, 0.6294, 0.08206, 0.6294, 0.08207, 0.6294, 0.08207, 0.6294, 0.08206, 0.6294, 0.08209, 0.6294, 0.0821, 0.6294, 0.0821, 0.6294, 0.08209, 0.6294, 0.08212, 0.6294, 0.08213, 0.6294, 0.08213, 0.6294, 0.08212, 0.6294, 0.08205, 0.6294, 0.08206, 0.6294, 0.08206, 0.6294, 0.08205, 0.6294, 0.08208, 0.6294, 0.08209, 0.6294, 0.08209, 0.6294, 0.08208, 0.6294, 0.08211, 0.6294, 0.08212, 0.6294, 0.08212, 0.6294, 0.08211, 0.6294, 0.08204, 0.6294, 0.08205, 0.6294, 0.08205, 0.6294, 0.08204, 0.6294, 0.08214, 0.6294, 0.08215, 0.6294, 0.08215, 0.6294, 0.08214, 0.6294, 0.08207, 0.6294, 0.08208, 0.6294, 0.08208, 0.6294, 0.08207, 0.6294, 0.0821, 0.6294, 0.08211, 0.6294, 0.08211, 0.6294, 0.0821, 0.6294, 0.08207, 0.6293, 0.08206, 0.6293, 0.08204, 0.6293, 0.08203, 0.6293, 0.08203, 0.6293, 0.08203, 0.6293, 0.08204, 0.6293, 0.08206, 0.6293, 0.08207, 0.6293, 0.08208, 0.6293, 0.08208, 0.6293, 0.08208, 0.6293, 0.08203, 0.6294, 0.08204, 0.6294, 0.08204, 0.6294, 0.08203, 0.6294, 0.08213, 0.6294, 0.08214, 0.6294, 0.08214, 0.6294, 0.08213, 0.6294, 0.08206, 0.6294, 0.08207, 0.6294, 0.08207, 0.6294, 0.08206, 0.6294, 0.08209, 0.6294, 0.0821, 0.6294, 0.0821, 0.6294, 0.08209, 0.6294, 0.08212, 0.6294, 0.08213, 0.6294, 0.08213, 0.6294, 0.08212, 0.6294, 0.08205, 0.6294, 0.08206, 0.6294, 0.08206, 0.6294, 0.08205, 0.6294, 0.08208, 0.6294, 0.08209, 0.6294, 0.08209, 0.6294, 0.08208, 0.6294, 0.08211, 0.6294, 0.08212, 0.6294, 0.08212, 0.6294, 0.08211, 0.6294, 0.08204, 0.6294, 0.08205, 0.6294, 0.08205, 0.6294, 0.08204, 0.6294, 0.08214, 0.6294, 0.08215, 0.6294, 0.08215, 0.6294, 0.08214, 0.6294, 0.08207, 0.6294, 0.08208, 0.6294, 0.08208, 0.6294, 0.08207, 0.6294, 1.0, 0.5, 1.0, 1.0, 0.9167, 1.0, 0.9167, 0.5, 0.9167, 0.5, 0.9167, 1.0, 0.8333, 1.0, 0.8333, 0.5, 0.8333, 0.5, 0.8333, 1.0, 0.75, 1.0, 0.75, 0.5, 0.75, 0.5, 0.75, 1.0, 0.6667, 1.0, 0.6667, 0.5, 0.6667, 0.5, 0.6667, 1.0, 0.5833, 1.0, 0.5833, 0.5, 0.5833, 0.5, 0.5833, 1.0, 0.5, 1.0, 0.5, 0.5, 0.5, 0.5, 0.5, 1.0, 0.4167, 1.0, 0.4167, 0.5, 0.4167, 0.5, 0.4167, 1.0, 0.3333, 1.0, 0.3333, 0.5, 0.3333, 0.5, 0.3333, 1.0, 0.25, 1.0, 0.25, 0.5, 0.25, 0.5, 0.25, 1.0, 0.1667, 1.0, 0.1667, 0.5, 0.5, 1.0, 0.5833, 1.0, 0.5833, 1.0, 0.5, 1.0, 0.1667, 0.5, 0.1667, 1.0, 0.08333, 1.0, 0.08333, 0.5, 0.08333, 0.5, 0.08333, 1.0, 7.451e-08, 1.0, 7.451e-08, 0.5, 0.75, 0.49, 0.87, 0.4578, 0.9578, 0.37, 0.99, 0.25, 0.9578, 0.13, 0.87, 0.04215, 0.75, 0.01, 0.63, 0.04215, 0.5422, 0.13, 0.51, 0.25, 0.5422, 0.37, 0.63, 0.4578, 0.75, 1.0, 0.8333, 1.0, 0.8333, 1.0, 0.75, 1.0, 7.451e-08, 1.0, 0.08333, 1.0, 0.08333, 1.0, 7.451e-08, 1.0, 0.08333, 1.0, 0.1667, 1.0, 0.1667, 1.0, 0.08333, 1.0, 0.1667, 1.0, 0.25, 1.0, 0.25, 1.0, 0.1667, 1.0, 0.8333, 1.0, 0.9167, 1.0, 0.9167, 1.0, 0.8333, 1.0, 0.25, 1.0, 0.3333, 1.0, 0.3333, 1.0, 0.25, 1.0, 0.75, 1.0, 0.8333, 1.0, 0.8333, 1.0, 0.75, 1.0, 0.9167, 1.0, 1.0, 1.0, 1.0, 1.0, 0.9167, 1.0, 0.3333, 1.0, 0.4167, 1.0, 0.4167, 1.0, 0.3333, 1.0, 0.6667, 1.0, 0.75, 1.0, 0.75, 1.0, 0.6667, 1.0, 0.4167, 1.0, 0.5, 1.0, 0.5, 1.0, 0.4167, 1.0, 0.5833, 1.0, 0.6667, 1.0, 0.6667, 1.0, 0.5833, 1.0, 0.863, 0.446, 0.8633, 0.446, 0.8633, 0.446, 0.863, 0.446, 0.5, 1.0, 0.5833, 1.0, 0.5833, 1.0, 0.5, 1.0, 0.1667, 1.0, 0.25, 1.0, 0.25, 1.0, 0.1667, 1.0, 0.4167, 1.0, 0.5, 1.0, 0.5, 1.0, 0.4167, 1.0, 0.5833, 1.0, 0.6667, 1.0, 0.6667, 1.0, 0.5833, 1.0, 0.08333, 1.0, 0.1667, 1.0, 0.1667, 1.0, 0.08333, 1.0, 0.8333, 1.0, 0.9167, 1.0, 0.9167, 1.0, 0.8333, 1.0, 0.3333, 1.0, 0.4167, 1.0, 0.4167, 1.0, 0.3333, 1.0, 0.6667, 1.0, 0.75, 1.0, 0.75, 1.0, 0.6667, 1.0, 7.451e-08, 1.0, 0.08333, 1.0, 0.08333, 1.0, 7.451e-08, 1.0, 0.9167, 1.0, 1.0, 1.0, 1.0, 1.0, 0.9167, 1.0, 0.25, 1.0, 0.3333, 1.0, 0.3333, 1.0, 0.25, 1.0, 0.8622, 0.446, 0.8625, 0.446, 0.8625, 0.446, 0.8622, 0.446, 0.8612, 0.446, 0.8614, 0.446, 0.8614, 0.446, 0.8612, 0.446, 0.862, 0.446, 0.8622, 0.446, 0.8622, 0.446, 0.862, 0.446, 0.8625, 0.446, 0.8628, 0.446, 0.8628, 0.446, 0.8625, 0.446, 0.8609, 0.446, 0.8612, 0.446, 0.8612, 0.446, 0.8609, 0.446, 0.8633, 0.446, 0.8635, 0.446, 0.8635, 0.446, 0.8633, 0.446, 0.8617, 0.446, 0.862, 0.446, 0.862, 0.446, 0.8617, 0.446, 0.8628, 0.446, 0.863, 0.446, 0.863, 0.446, 0.8628, 0.446, 0.8606, 0.446, 0.8609, 0.446, 0.8609, 0.446, 0.8606, 0.446, 0.8635, 0.446, 0.8638, 0.446, 0.8638, 0.446, 0.8635, 0.446, 0.8614, 0.446, 0.8617, 0.446, 0.8617, 0.446, 0.8614, 0.446, 7.451e-08, 1.0, 0.08333, 1.0, 0.08333, 1.0, 7.451e-08, 1.0, 0.8622, 0.4429, 0.8626, 0.4429, 0.8626, 0.4436, 0.8622, 0.4436, 0.8622, 0.444, 0.8626, 0.444, 0.8626, 0.4444, 0.8622, 0.4444, 0.8622, 0.4444, 0.8626, 0.4444, 0.8626, 0.4452, 0.8622, 0.4452, 0.8622, 0.4456, 0.8626, 0.4456, 0.8626, 0.446, 0.8622, 0.446, 0.375, 0.0, 0.375, 0.25, 0.375, 0.25, 0.375, 0.0, 0.863, 0.4444, 0.8634, 0.4444, 0.8634, 0.4452, 0.863, 0.4452, 0.8626, 0.4444, 0.863, 0.4444, 0.863, 0.4452, 0.8626, 0.4452, 0.375, 0.25, 0.375, 0.375, 0.375, 0.375, 0.375, 0.25, 0.8622, 0.4452, 0.8626, 0.4452, 0.8626, 0.4456, 0.8622, 0.4456, 0.8622, 0.4436, 0.8626, 0.4436, 0.8626, 0.444, 0.8622, 0.444, 0.375, 0.5, 0.375, 0.75, 0.375, 0.75, 0.375, 0.5, 0.375, 0.375, 0.375, 0.5, 0.375, 0.5, 0.375, 0.375, 0.375, 0.5, 0.375, 0.75, 0.375, 0.75, 0.375, 0.5, 0.375, 0.875, 0.375, 1.0, 0.375, 1.0, 0.375, 0.875, 0.375, 0.375, 0.375, 0.5, 0.375, 0.5, 0.375, 0.375, 0.375, 0.75, 0.375, 0.875, 0.375, 0.875, 0.375, 0.75, 0.375, 0.75, 0.375, 0.875, 0.375, 0.875, 0.375, 0.75, 0.375, 0.875, 0.375, 1.0, 0.375, 1.0, 0.375, 0.875, 0.375, 0.0, 0.375, 0.25, 0.375, 0.25, 0.375, 0.0, 0.375, 0.875, 0.375, 1.0, 0.375, 1.0, 0.375, 0.875, 0.375, 0.75, 0.375, 0.875, 0.375, 0.875, 0.375, 0.75, 0.375, 0.25, 0.375, 0.375, 0.375, 0.375, 0.375, 0.25, 0.375, 0.5, 0.375, 0.75, 0.375, 0.75, 0.375, 0.5, 0.375, 0.375, 0.375, 0.5, 0.375, 0.5, 0.375, 0.375, 0.375, 0.25, 0.375, 0.375, 0.375, 0.375, 0.375, 0.25, 0.375, 0.375, 0.375, 0.5, 0.375, 0.5, 0.375, 0.375, 0.375, 0.5, 0.375, 0.75, 0.375, 0.75, 0.375, 0.5, 0.375, 0.0, 0.375, 0.25, 0.375, 0.25, 0.375, 0.0, 0.375, 0.25, 0.375, 0.375, 0.375, 0.375, 0.375, 0.25, 0.375, 0.75, 0.375, 0.875, 0.375, 0.875, 0.375, 0.75, 0.375, 0.0, 0.375, 0.25, 0.375, 0.25, 0.375, 0.0, 0.375, 0.875, 0.375, 1.0, 0.375, 1.0, 0.375, 0.875, 0.375, 0.75, 0.375, 0.875, 0.375, 0.875, 0.375, 0.75, 0.375, 0.25, 0.375, 0.375, 0.375, 0.375, 0.375, 0.25, 0.375, 0.0, 0.375, 0.25, 0.375, 0.25, 0.375, 0.0, 0.375, 0.5, 0.375, 0.75, 0.375, 0.75, 0.375, 0.5, 0.375, 0.375, 0.375, 0.5, 0.375, 0.5, 0.375, 0.375, 0.375, 0.5, 0.375, 0.75, 0.375, 0.75, 0.375, 0.5, 0.375, 0.0, 0.375, 0.25, 0.375, 0.25, 0.375, 0.0, 0.375, 0.875, 0.375, 1.0, 0.375, 1.0, 0.375, 0.875, 0.25, 0.5, 0.375, 0.5, 0.375, 0.75, 0.25, 0.75, 0.125, 0.5, 0.25, 0.5, 0.25, 0.75, 0.125, 0.75, 0.375, 0.875, 0.375, 1.0, 0.375, 1.0, 0.375, 0.875, 0.375, 0.75, 0.375, 0.875, 0.375, 0.875, 0.375, 0.75, 0.375, 0.25, 0.375, 0.375, 0.375, 0.375, 0.375, 0.25, 0.375, 0.375, 0.375, 0.5, 0.375, 0.5, 0.375, 0.375, 0.5643, 0.4338, 0.5643, 0.4338, 0.5643, 0.4338, 0.5643, 0.4338, 0.5643, 0.4338, 0.5643, 0.4338, 0.5643, 0.4338, 0.5643, 0.4338, 0.5643, 0.4337, 0.5643, 0.4338, 0.5643, 0.4338, 0.5643, 0.4338, 0.5643, 0.4338, 0.5643, 0.4338, 0.5643, 0.4338, 0.5643, 0.4337, 0.5643, 0.4337, 0.5643, 0.4337, 0.5643, 0.4337, 0.5643, 0.4338, 0.5643, 0.4338, 0.5643, 0.4338, 0.5643, 0.4338, 0.5643, 0.4338, 0.5643, 0.4338, 0.5643, 0.4338, 0.5643, 0.4338, 0.5643, 0.4338, 0.5643, 0.4337, 0.5643, 0.4338, 0.5643, 0.4337, 0.5643, 0.4338, 0.5643, 0.4337, 0.5643, 0.4337, 0.5643, 0.4338, 0.5643, 0.4338, 0.5643, 0.4338, 0.5643, 0.4338, 0.5643, 0.4337, 0.5643, 0.4337, 0.5643, 0.4338, 0.5643, 0.4338, 0.5643, 0.4337, 0.5643, 0.4338, 0.5643, 0.4338, 0.5643, 0.4337, 0.5643, 0.4337, 0.5643, 0.4337, 0.5643, 0.4337, 0.5643, 0.4338, 0.5643, 0.4338, 0.5643, 0.4338, 0.5643, 0.4337, 0.5643, 0.4338, 0.08208, 0.6293, 0.08208, 0.6293, 0.08209, 0.6293, 0.08209, 0.6293, 0.08207, 0.6293, 0.08208, 0.6293, 0.08209, 0.6293, 0.08209, 0.6293, 0.08209, 0.6293, 0.08209, 0.6293, 0.08209, 0.6293, 0.08209, 0.6293, 0.08208, 0.6293, 0.08207, 0.6293, 0.08209, 0.6293, 0.08209, 0.6293, 0.8618, 0.4436, 0.8622, 0.4436, 0.8622, 0.444, 0.8618, 0.444, 0.8618, 0.4452, 0.8622, 0.4452, 0.8622, 0.4456, 0.8618, 0.4456, 0.8618, 0.4456, 0.8622, 0.4456, 0.8622, 0.446, 0.8618, 0.446, 0.8618, 0.4444, 0.8622, 0.4444, 0.8622, 0.4452, 0.8618, 0.4452, 0.8618, 0.444, 0.8622, 0.444, 0.8622, 0.4444, 0.8618, 0.4444, 0.8618, 0.4429, 0.8622, 0.4429, 0.8622, 0.4436, 0.8618, 0.4436, 0.08207, 0.6294, 0.08208, 0.6294, 0.08208, 0.6294, 0.08207, 0.6294, 0.08214, 0.6294, 0.08215, 0.6294, 0.08215, 0.6294, 0.08214, 0.6294, 0.08204, 0.6294, 0.08205, 0.6294, 0.08205, 0.6294, 0.08204, 0.6294, 0.08211, 0.6294, 0.08212, 0.6294, 0.08212, 0.6294, 0.08211, 0.6294, 0.08208, 0.6294, 0.08209, 0.6294, 0.08209, 0.6294, 0.08208, 0.6294, 0.08205, 0.6294, 0.08206, 0.6294, 0.08206, 0.6294, 0.08205, 0.6294, 0.08212, 0.6294, 0.08213, 0.6294, 0.08213, 0.6294, 0.08212, 0.6294, 0.08209, 0.6294, 0.0821, 0.6294, 0.0821, 0.6294, 0.08209, 0.6294, 0.08206, 0.6294, 0.08207, 0.6294, 0.08207, 0.6294, 0.08206, 0.6294, 0.08213, 0.6294, 0.08214, 0.6294, 0.08214, 0.6294, 0.08213, 0.6294, 0.08203, 0.6294, 0.08204, 0.6294, 0.08204, 0.6294, 0.08203, 0.6294, 0.0821, 0.6294, 0.08211, 0.6294, 0.08211, 0.6294, 0.0821, 0.6294, 0.5, 1.0, 0.5833, 1.0, 0.5833, 1.0, 0.5, 1.0, 0.9167, 1.0, 1.0, 1.0, 1.0, 1.0, 0.9167, 1.0, 0.25, 1.0, 0.3333, 1.0, 0.3333, 1.0, 0.25, 1.0, 0.75, 1.0, 0.8333, 1.0, 0.8333, 1.0, 0.75, 1.0, 0.5, 1.0, 0.5833, 1.0, 0.5833, 1.0, 0.5, 1.0, 0.1667, 1.0, 0.25, 1.0, 0.25, 1.0, 0.1667, 1.0, 0.4167, 1.0, 0.5, 1.0, 0.5, 1.0, 0.4167, 1.0, 0.5833, 1.0, 0.6667, 1.0, 0.6667, 1.0, 0.5833, 1.0, 0.08333, 1.0, 0.1667, 1.0, 0.1667, 1.0, 0.08333, 1.0, 0.8333, 1.0, 0.9167, 1.0, 0.9167, 1.0, 0.8333, 1.0, 0.3333, 1.0, 0.4167, 1.0, 0.4167, 1.0, 0.3333, 1.0, 0.6667, 1.0, 0.75, 1.0, 0.75, 1.0, 0.6667, 1.0, 0.8333, 1.0, 0.9167, 1.0, 7.451e-08, 1.0, 0.08333, 1.0, 0.1667, 1.0, 0.25, 1.0, 0.3333, 1.0, 0.4167, 1.0, 0.5, 1.0, 0.5833, 1.0, 0.6667, 1.0, 0.75, 1.0, 0.1667, 1.0, 0.25, 1.0, 0.25, 1.0, 0.1667, 1.0, 0.4167, 1.0, 0.5, 1.0, 0.5, 1.0, 0.4167, 1.0, 0.5833, 1.0, 0.6667, 1.0, 0.6667, 1.0, 0.5833, 1.0, 0.08333, 1.0, 0.1667, 1.0, 0.1667, 1.0, 0.08333, 1.0, 0.8333, 1.0, 0.9167, 1.0, 0.9167, 1.0, 0.8333, 1.0, 0.3333, 1.0, 0.4167, 1.0, 0.4167, 1.0, 0.3333, 1.0, 0.6667, 1.0, 0.75, 1.0, 0.75, 1.0, 0.6667, 1.0, 7.451e-08, 1.0, 0.08333, 1.0, 0.08333, 1.0, 7.451e-08, 1.0, 0.9167, 1.0, 1.0, 1.0, 1.0, 1.0, 0.9167, 1.0, 0.25, 1.0, 0.3333, 1.0, 0.3333, 1.0, 0.25, 1.0, 0.75, 1.0, 0.8333, 1.0, 0.8333, 1.0, 0.75, 1.0, 0.08208, 0.6293, 0.08208, 0.6293, 0.08209, 0.6293, 0.08209, 0.6293, 0.5643, 0.4338, 0.5643, 0.4338, 0.5643, 0.4337, 0.5643, 0.4337, 0.5643, 0.4337, 0.5643, 0.4338, 0.5643, 0.4338, 0.5643, 0.4337, 0.5643, 0.4338, 0.5643, 0.4338, 0.5643, 0.4338, 0.5643, 0.4338, 0.5643, 0.4338, 0.5643, 0.4338, 0.5643, 0.4338, 0.5643, 0.4338, 0.5643, 0.4338, 0.5643, 0.4338, 0.5643, 0.4338, 0.5643, 0.4338, 0.5643, 0.4338, 0.08209, 0.6293, 0.08209, 0.6293, 0.08209, 0.6293, 0.08209, 0.6293, 0.5643, 0.4337, 0.5643, 0.4337, 0.5643, 0.4337, 0.5643, 0.4337, 0.08203, 0.6293, 0.08203, 0.6293, 0.08203, 0.6293, 0.08203, 0.6293, 0.08207, 0.6293, 0.08208, 0.6293, 0.08208, 0.6293, 0.08207, 0.6293, 0.08209, 0.6293, 0.08209, 0.6293, 0.08209, 0.6293, 0.08209, 0.6293, 0.5643, 0.4338, 0.5643, 0.4338, 0.5643, 0.4338, 0.5643, 0.4338, 0.08209, 0.6293, 0.08209, 0.6293, 0.08209, 0.6293, 0.08209, 0.6293, 0.5643, 0.4338, 0.5643, 0.4338, 0.5643, 0.4338, 0.5643, 0.4338, 0.5643, 0.4338, 0.5643, 0.4338, 0.5643, 0.4338, 0.5643, 0.4338, 0.5643, 0.4337, 0.5643, 0.4337, 0.5643, 0.4337, 0.5643, 0.4337, 0.5643, 0.4338, 0.5643, 0.4338, 0.5643, 0.4338, 0.5643, 0.4338, 0.5643, 0.4338, 0.5643, 0.4338, 0.5643, 0.4338, 0.5643, 0.4338, 0.08209, 0.6294, 0.08209, 0.6294, 0.08209, 0.6294, 0.08209, 0.6294, 0.08209, 0.6293, 0.08208, 0.6293, 0.08208, 0.6293, 0.08209, 0.6293, 0.5643, 0.4337, 0.5643, 0.4337, 0.5643, 0.4338, 0.5643, 0.4338, 0.5643, 0.4338, 0.5643, 0.4337, 0.5643, 0.4337, 0.5643, 0.4338, 0.5643, 0.4338, 0.5643, 0.4337, 0.5643, 0.4337, 0.5643, 0.4338, 0.08207, 0.6293, 0.08207, 0.6293, 0.08209, 0.6293, 0.08207, 0.6293, 0.08209, 0.6293, 0.08207, 0.6293, 0.08203, 0.6293, 0.08203, 0.6293, 0.08203, 0.6293, 0.08203, 0.6293, 0.5643, 0.4338, 0.5643, 0.4338, 0.5643, 0.4338, 0.5643, 0.4338, 0.5643, 0.4338, 0.5643, 0.4338, 0.5643, 0.4338, 0.5643, 0.4338, 0.5643, 0.4338, 0.5643, 0.4338, 0.5643, 0.4338, 0.5643, 0.4338, 0.08207, 0.6293, 0.08208, 0.6293, 0.08208, 0.6293, 0.08207, 0.6293, 0.5643, 0.4338, 0.5643, 0.4338, 0.5643, 0.4338, 0.5643, 0.4338, 0.08209, 0.6294, 0.08209, 0.6293, 0.08209, 0.6293, 0.08209, 0.6294, 0.08209, 0.6293, 0.08209, 0.6293, 0.08209, 0.6293, 0.08209, 0.6293, 0.08209, 0.6293, 0.08209, 0.6293, 0.08209, 0.6293, 0.08209, 0.6293, 0.5643, 0.4338, 0.5643, 0.4338, 0.5643, 0.4338, 0.5643, 0.4338, 0.5643, 0.4338, 0.5643, 0.4338, 0.5643, 0.4338, 0.5643, 0.4338, 0.5643, 0.4338, 0.5643, 0.4338, 0.5643, 0.4338, 0.5643, 0.4338, 0.08209, 0.6293, 0.08209, 0.6293, 0.08209, 0.6293, 0.08209, 0.6293, 0.5643, 0.4338, 0.5643, 0.4338, 0.5643, 0.4338, 0.5643, 0.4338, 0.5643, 0.4338, 0.5643, 0.4338, 0.5643, 0.4338, 0.5643, 0.4338, 0.08203, 0.6293, 0.08203, 0.6293, 0.08203, 0.6293, 0.08203, 0.6293, 0.08209, 0.6293, 0.08209, 0.6293, 0.08209, 0.6293, 0.08209, 0.6293, 0.08204, 0.6293, 0.08204, 0.6293, 0.08204, 0.6293, 0.08209, 0.6293, 0.08209, 0.6293, 0.0821, 0.6293, 0.0821, 0.6293, 0.0821, 0.6293, 0.0821, 0.6293, 0.08211, 0.6293, 0.08211, 0.6293, 0.08204, 0.6293, 0.08204, 0.6293, 0.08205, 0.6293, 0.08205, 0.6293, 0.08207, 0.6293, 0.08207, 0.6293, 0.08208, 0.6293, 0.08208, 0.6293, 0.08209, 0.6293, 0.0821, 0.6293, 0.0821, 0.6293, 0.08209, 0.6293, 0.08205, 0.6293, 0.08206, 0.6293, 0.08206, 0.6293, 0.08205, 0.6293, 0.08209, 0.6293, 0.0821, 0.6293, 0.0821, 0.6293, 0.08209, 0.6293, 0.08209, 0.6293, 0.0821, 0.6293, 0.0821, 0.6293, 0.08209, 0.6293, 0.0821, 0.6293, 0.0821, 0.6293, 0.0821, 0.6293, 0.0821, 0.6293, 0.08209, 0.6293, 0.0821, 0.6293, 0.0821, 0.6293, 0.08209, 0.6293, 0.08209, 0.6294, 0.0821, 0.6294, 0.0821, 0.6294, 0.08209, 0.6294, 0.08209, 0.6293, 0.0821, 0.6293, 0.0821, 0.6293, 0.08209, 0.6293, 0.08209, 0.6293, 0.0821, 0.6293, 0.0821, 0.6293, 0.08209, 0.6293, 0.08206, 0.6293, 0.08207, 0.6293, 0.08207, 0.6293, 0.08206, 0.6293, 0.08209, 0.6293, 0.0821, 0.6293, 0.0821, 0.6293, 0.08209, 0.6293, 0.08209, 0.6293, 0.0821, 0.6293, 0.0821, 0.6293, 0.08209, 0.6293, 0.08209, 0.6293, 0.08208, 0.6293, 0.08208, 0.6293, 0.08209, 0.6293, 0.08209, 0.6293, 0.0821, 0.6293, 0.0821, 0.6293, 0.08209, 0.6293, 0.08203, 0.6293, 0.08203, 0.6293, 0.08203, 0.6293, 0.08203, 0.6293, 0.08203, 0.6293, 0.08203, 0.6293, 0.08203, 0.6293, 0.08203, 0.6293, 0.08203, 0.6293, 0.08203, 0.6293, 0.08203, 0.6293, 0.08203, 0.6293, 0.08209, 0.6293, 0.0821, 0.6293, 0.0821, 0.6293, 0.08209, 0.6293, 0.08209, 0.6294, 0.0821, 0.6294, 0.0821, 0.6294, 0.08209, 0.6294, 0.08206, 0.6293, 0.08206, 0.6293, 0.08206, 0.6293, 0.08206, 0.6293, 0.08205, 0.6293, 0.08206, 0.6293, 0.08206, 0.6293, 0.08205, 0.6293, 0.08203, 0.6293, 0.08203, 0.6293, 0.08203, 0.6293, 0.08203, 0.6293, 0.08203, 0.6293, 0.08203, 0.6293, 0.08203, 0.6293, 0.08206, 0.6293, 0.08203, 0.6293, 0.0821, 0.6294, 0.08209, 0.6294, 0.08204, 0.6293, 0.08204, 0.6293, 0.08205, 0.6293, 0.08205, 0.6293, 0.08208, 0.6293, 0.08208, 0.6293, 0.08209, 0.6293, 0.08209, 0.6293, 0.08208, 0.6293, 0.08207, 0.6293, 0.08209, 0.6293, 0.08209, 0.6293, 0.08207, 0.6293, 0.08208, 0.6293, 0.08209, 0.6293, 0.08209, 0.6293, 0.08208, 0.6293, 0.08209, 0.6293, 0.08209, 0.6293, 0.08208, 0.6293, 0.08211, 0.6293, 0.08208, 0.6293, 0.08209, 0.6293, 0.08207, 0.6294, 0.08208, 0.6293, 0.08203, 0.6293, 0.08209, 0.6293, 0.08208, 0.6293, 0.08207, 0.6294, 0.08209, 0.6293, 0.08209, 0.6293, 0.08207, 0.6294, 0.08203, 0.6293, 0.08203, 0.6293, 0.08203, 0.6293, 0.08203, 0.6293, 0.08209, 0.6293, 0.08209, 0.6293, 0.08209, 0.6293, 0.08209, 0.6293, 0.08209, 0.6293, 0.08209, 0.6293, 0.08209, 0.6293, 0.08209, 0.6293, 0.08209, 0.6293, 0.08206, 0.6293, 0.08209, 0.6294, 0.08209, 0.6294, 0.08209, 0.6294, 0.08209, 0.6294, 0.08209, 0.6294, 0.08209, 0.6294, 0.08209, 0.6293, 0.08209, 0.6293, 0.08209, 0.6293, 0.08209, 0.6293, 0.08203, 0.6293, 0.08203, 0.6293, 0.08203, 0.6293, 0.08203, 0.6293, 0.08209, 0.6293, 0.08209, 0.6293, 0.08209, 0.6293, 0.08209, 0.6293, 0.08209, 0.6293, 0.08209, 0.6293, 0.08209, 0.6293, 0.08209, 0.6293, 0.08209, 0.6293, 0.08209, 0.6293, 0.08209, 0.6293, 0.08209, 0.6293, 0.08209, 0.6293, 0.08209, 0.6293, 0.08209, 0.6293, 0.08209, 0.6293, 0.08209, 0.6293, 0.08209, 0.6293, 0.08209, 0.6293, 0.08209, 0.6293, 0.08209, 0.6294, 0.08209, 0.6294, 0.08209, 0.6294, 0.08209, 0.6294, 0.08209, 0.6293, 0.08209, 0.6293, 0.08209, 0.6293, 0.08209, 0.6293, 0.08209, 0.6293, 0.08209, 0.6293, 0.08209, 0.6293, 0.08209, 0.6293, 0.08209, 0.6293, 0.08209, 0.6293, 0.08209, 0.6293, 0.08209, 0.6293, 0.08209, 0.6293, 0.08209, 0.6293, 0.08209, 0.6293, 0.08209, 0.6293, 0.08209, 0.6293, 0.08209, 0.6293, 0.08209, 0.6293, 0.08209, 0.6293, 0.08209, 0.6293, 0.08209, 0.6293, 0.08209, 0.6293, 0.08209, 0.6293, 0.08209, 0.6293, 0.08209, 0.6293, 0.08209, 0.6293, 0.08209, 0.6293, 0.08203, 0.6293, 0.08203, 0.6293, 0.08203, 0.6293, 0.08203, 0.6293, 0.08206, 0.6293, 0.08206, 0.6293, 0.08206, 0.6293, 0.08206, 0.6293, 0.08203, 0.6293, 0.08203, 0.6293, 0.08203, 0.6293, 0.08203, 0.6293, 0.08209, 0.6293, 0.0821, 0.6293, 0.0821, 0.6293, 0.08209, 0.6293, 0.08209, 0.6293, 0.0821, 0.6293, 0.0821, 0.6293, 0.08209, 0.6293, 0.08206, 0.6293, 0.08206, 0.6293, 0.08206, 0.6293, 0.08206, 0.6293, 0.08204, 0.6293, 0.08204, 0.6293, 0.08205, 0.6293, 0.08205, 0.6293, 0.08209, 0.6293, 0.08209, 0.6293, 0.08209, 0.6293, 0.08209, 0.6293, 0.08209, 0.6293, 0.08209, 0.6293, 0.08209, 0.6293, 0.08209, 0.6293, 0.08209, 0.6293, 0.08209, 0.6293, 0.08209, 0.6293, 0.08209, 0.6293, 0.08209, 0.6293, 0.08209, 0.6293, 0.08209, 0.6293, 0.08209, 0.6293, 0.08207, 0.6294, 0.08209, 0.6293, 0.08209, 0.6293, 0.08207, 0.6294, 0.08207, 0.6293, 0.08207, 0.6293, 0.08208, 0.6293, 0.08208, 0.6293, 0.08204, 0.6293, 0.08204, 0.6293, 0.08205, 0.6293, 0.08205, 0.6293, 0.08205, 0.6293, 0.08205, 0.6293, 0.08205, 0.6293, 0.08205, 0.6293, 0.08203, 0.6293, 0.08203, 0.6293, 0.08203, 0.6293, 0.08203, 0.6293, 0.08209, 0.6293, 0.0821, 0.6293, 0.0821, 0.6293, 0.08209, 0.6293, 0.0821, 0.6293, 0.0821, 0.6293, 0.0821, 0.6293, 0.0821, 0.6293, 0.08209, 0.6293, 0.0821, 0.6293, 0.0821, 0.6293, 0.08209, 0.6293, 0.08207, 0.6293, 0.08207, 0.6293, 0.08206, 0.6293, 0.08206, 0.6293, 0.08203, 0.6293, 0.08203, 0.6293, 0.08203, 0.6293, 0.08203, 0.6293, 0.08203, 0.6293, 0.08203, 0.6293, 0.08207, 0.6293, 0.08207, 0.6293, 0.08207, 0.6293, 0.08203, 0.6293, 0.08205, 0.6293, 0.08204, 0.6293, 0.08203, 0.6293, 0.0821, 0.6294, 0.08203, 0.6293, 0.08204, 0.6293, 0.0821, 0.6294, 0.08204, 0.6293, 0.08204, 0.6293, 0.08205, 0.6293, 0.08205, 0.6293, 0.08203, 0.6293, 0.08203, 0.6293, 0.08203, 0.6293, 0.08203, 0.6293, 0.08203, 0.6293, 0.08203, 0.6293, 0.08203, 0.6293, 0.08208, 0.6293, 0.08208, 0.6293, 0.08208, 0.6293, 0.08208, 0.6293, 0.08206, 0.6293, 0.08206, 0.6293, 0.08206, 0.6293, 0.08206, 0.6293, 0.0821, 0.6293, 0.0821, 0.6293, 0.0821, 0.6293, 0.0821, 0.6293, 0.08205, 0.6293, 0.08205, 0.6293, 0.08205, 0.6293, 0.08205, 0.6293, 0.08205, 0.6293, 0.08205, 0.6293, 0.08205, 0.6293, 0.08205, 0.6293, 0.08205, 0.6293, 0.08205, 0.6293, 0.08205, 0.6293, 0.08205, 0.6293, 0.08206, 0.6293, 0.08206, 0.6293, 0.08206, 0.6293, 0.08206, 0.6293, 0.08206, 0.6293, 0.08206, 0.6293, 0.08206, 0.6293, 0.08206, 0.6293, 0.08206, 0.6293, 0.08206, 0.6293, 0.08206, 0.6293, 0.08206, 0.6293, 0.08203, 0.6293, 0.08203, 0.6293, 0.08203, 0.6293, 0.08203, 0.6293, 0.08207, 0.6293, 0.08207, 0.6293, 0.08209, 0.6293, 0.08209, 0.6293, 0.08209, 0.6293, 0.08203, 0.6293, 0.08209, 0.6293, 0.08209, 0.6294, 0.08203, 0.6293, 0.08208, 0.6293, 0.08208, 0.6293, 0.08209, 0.6293, 0.08209, 0.6293, 0.08208, 0.6293, 0.08208, 0.6293, 0.08209, 0.6293, 0.08209, 0.6293, 0.08209, 0.6294, 0.08209, 0.6293, 0.08213, 0.6293, 0.08207, 0.6294, 0.08209, 0.6293, 0.08207, 0.6293, 0.08207, 0.6293, 0.08209, 0.6293, 0.08209, 0.6293, 0.08209, 0.6293, 0.08209, 0.6293, 0.08209, 0.6293, 0.08203, 0.6293, 0.08203, 0.6293, 0.08203, 0.6293, 0.08203, 0.6293, 0.08209, 0.6294, 0.08209, 0.6294, 0.08209, 0.6294, 0.08209, 0.6294, 0.08207, 0.6293, 0.08209, 0.6293, 0.08209, 0.6293, 0.08207, 0.6293, 0.08207, 0.6293, 0.08209, 0.6293, 0.08209, 0.6293, 0.08207, 0.6293, 0.08209, 0.6293, 0.08208, 0.6293, 0.08208, 0.6293, 0.08209, 0.6293, 0.08209, 0.6294, 0.08207, 0.6294, 0.08207, 0.6294, 0.08209, 0.6294, 0.08208, 0.6293, 0.08209, 0.6293, 0.08209, 0.6293, 0.08208, 0.6293, 0.08209, 0.6293, 0.08209, 0.6293, 0.08209, 0.6293, 0.08209, 0.6293, 0.08213, 0.6293, 0.08213, 0.6293, 0.08213, 0.6293, 0.08213, 0.6293, 0.08209, 0.6293, 0.08207, 0.6293, 0.08207, 0.6293, 0.08209, 0.6293, 0.08209, 0.6293, 0.08209, 0.6293, 0.08209, 0.6293, 0.08209, 0.6293, 0.08203, 0.6293, 0.08203, 0.6293, 0.08203, 0.6293, 0.08203, 0.6293, 0.08207, 0.6294, 0.08209, 0.6294, 0.08209, 0.6294, 0.08207, 0.6294, 0.08203, 0.6293, 0.08203, 0.6293, 0.08203, 0.6293, 0.08203, 0.6293, 0.08207, 0.6293, 0.08209, 0.6293, 0.08209, 0.6293, 0.08207, 0.6293, 0.08208, 0.6293, 0.08208, 0.6293, 0.08208, 0.6293, 0.08208, 0.6293, 0.08208, 0.6293, 0.08209, 0.6293, 0.08209, 0.6293, 0.08208, 0.6293, 0.08208, 0.6293, 0.08209, 0.6293, 0.08209, 0.6293, 0.08208, 0.6293, 0.08208, 0.6293, 0.08208, 0.6293, 0.08208, 0.6293, 0.08208, 0.6293, 0.08209, 0.6293, 0.08209, 0.6293, 0.08209, 0.6293, 0.08209, 0.6293, 0.08209, 0.6293, 0.08208, 0.6293, 0.08208, 0.6293, 0.08209, 0.6293, 0.08203, 0.6293, 0.08203, 0.6293, 0.08203, 0.6293, 0.08203, 0.6293, 0.08203, 0.6293, 0.08203, 0.6293, 0.08203, 0.6293, 0.08203, 0.6293, 0.08207, 0.6293, 0.08209, 0.6293, 0.08209, 0.6293, 0.08207, 0.6293, 0.08209, 0.6293, 0.08207, 0.6293, 0.08207, 0.6293, 0.08209, 0.6293, 0.08209, 0.6293, 0.08209, 0.6293, 0.08209, 0.6293, 0.08209, 0.6293, 0.08209, 0.6293, 0.08207, 0.6293, 0.08207, 0.6293, 0.08209, 0.6293, 0.08209, 0.6293, 0.08209, 0.6293, 0.08209, 0.6293, 0.08209, 0.6293, 0.0821, 0.6293, 0.0821, 0.6293, 0.0821, 0.6293, 0.0821, 0.6293, 0.08207, 0.6293, 0.08209, 0.6293, 0.08209, 0.6293, 0.08207, 0.6293, 0.08209, 0.6293, 0.08209, 0.6293, 0.08209, 0.6293, 0.08209, 0.6293, 0.08208, 0.6293, 0.08209, 0.6293, 0.08209, 0.6293, 0.08208, 0.6293, 0.08209, 0.6293, 0.08208, 0.6293, 0.08208, 0.6293, 0.08209, 0.6293, 0.08208, 0.6293, 0.08208, 0.6293, 0.08208, 0.6293, 0.08208, 0.6293, 0.08207, 0.6293, 0.08209, 0.6293, 0.08209, 0.6293, 0.08207, 0.6293, 0.08209, 0.6294, 0.08207, 0.6294, 0.08207, 0.6294, 0.08209, 0.6294, 0.08203, 0.6293, 0.08203, 0.6293, 0.08203, 0.6293, 0.08203, 0.6293, 0.08209, 0.6293, 0.08209, 0.6294, 0.08209, 0.6294, 0.08209, 0.6293, 0.08207, 0.6294, 0.08209, 0.6294, 0.08209, 0.6294, 0.08207, 0.6294, 0.08213, 0.6293, 0.08213, 0.6293, 0.08213, 0.6293, 0.08213, 0.6293, 0.08209, 0.6293, 0.08207, 0.6293, 0.08207, 0.6293, 0.08209, 0.6293, 0.08209, 0.6294, 0.08209, 0.6294, 0.08209, 0.6294, 0.08209, 0.6294, 0.08207, 0.6293, 0.08209, 0.6293, 0.08209, 0.6293, 0.08207, 0.6293, 0.08209, 0.6293, 0.08207, 0.6293, 0.08207, 0.6293, 0.08209, 0.6293, 0.08209, 0.6293, 0.08207, 0.6293, 0.08207, 0.6293, 0.08209, 0.6293, 0.08209, 0.6293, 0.08207, 0.6293, 0.08207, 0.6293, 0.08209, 0.6293, 0.08213, 0.6293, 0.08213, 0.6293, 0.08213, 0.6293, 0.08213, 0.6293, 0.08213, 0.6293, 0.08209, 0.6293, 0.08209, 0.6293, 0.08213, 0.6293, 0.08209, 0.6294, 0.08209, 0.6294, 0.08209, 0.6294, 0.08209, 0.6294, 0.08209, 0.6293, 0.08209, 0.6293, 0.08209, 0.6293, 0.08209, 0.6293, 0.0821, 0.6293, 0.0821, 0.6293, 0.0821, 0.6293, 0.0821, 0.6293, 0.08206, 0.6293, 0.08206, 0.6293, 0.08206, 0.6293, 0.08206, 0.6293, 0.08205, 0.6293, 0.08205, 0.6293, 0.08205, 0.6293, 0.08205, 0.6293, 0.08206, 0.6293, 0.08206, 0.6293, 0.08206, 0.6293, 0.08206, 0.6293, 0.08205, 0.6293, 0.08205, 0.6293, 0.08205, 0.6293, 0.08205, 0.6293, 0.08205, 0.6293, 0.08205, 0.6293, 0.08205, 0.6293, 0.08205, 0.6293, 0.08205, 0.6293, 0.08205, 0.6293, 0.08205, 0.6293, 0.08205, 0.6293, 0.08206, 0.6293, 0.08206, 0.6293, 0.08206, 0.6293, 0.08206, 0.6293, 0.0821, 0.6293, 0.0821, 0.6293, 0.0821, 0.6293, 0.0821, 0.6293, 0.08206, 0.6293, 0.08206, 0.6293, 0.08206, 0.6293, 0.08206, 0.6293, 0.08205, 0.6293, 0.08205, 0.6293, 0.08205, 0.6293, 0.08205, 0.6293, 0.08205, 0.6293, 0.08205, 0.6293, 0.08205, 0.6293, 0.08205, 0.6293, 0.08206, 0.6293, 0.08206, 0.6293, 0.08206, 0.6293, 0.08206, 0.6293, 0.08205, 0.6293, 0.08205, 0.6293, 0.08205, 0.6293, 0.08205, 0.6293, 0.08206, 0.6293, 0.08206, 0.6293, 0.08206, 0.6293, 0.08206, 0.6293, 0.08205, 0.6293, 0.08205, 0.6293, 0.08205, 0.6293, 0.08205, 0.6293, 0.08205, 0.6293, 0.08205, 0.6293, 0.08205, 0.6293, 0.08205, 0.6293, 0.0821, 0.6293, 0.0821, 0.6293, 0.0821, 0.6293, 0.0821, 0.6293, 0.08206, 0.6293, 0.08206, 0.6293, 0.08206, 0.6293, 0.08206, 0.6293, 0.0821, 0.6293, 0.0821, 0.6293, 0.0821, 0.6293, 0.0821, 0.6293, 0.08206, 0.6293, 0.08206, 0.6293, 0.08206, 0.6293, 0.08206, 0.6293, 0.08205, 0.6293, 0.08205, 0.6293, 0.08205, 0.6293, 0.08205, 0.6293, 0.08206, 0.6293, 0.08206, 0.6293, 0.08206, 0.6293, 0.08206, 0.6293, 0.08206, 0.6293, 0.08206, 0.6293, 0.08206, 0.6293, 0.08206, 0.6293, 0.08206, 0.6293, 0.08206, 0.6293, 0.08206, 0.6293, 0.08206, 0.6293, 0.0821, 0.6293, 0.0821, 0.6293, 0.0821, 0.6293, 0.0821, 0.6293, 0.08205, 0.6293, 0.08205, 0.6293, 0.08205, 0.6293, 0.08205, 0.6293, 0.08205, 0.6293, 0.08205, 0.6293, 0.08205, 0.6293, 0.08205, 0.6293, 0.08205, 0.6293, 0.08205, 0.6293, 0.08205, 0.6293, 0.08205, 0.6293, 0.0821, 0.6293, 0.0821, 0.6293, 0.0821, 0.6293, 0.0821, 0.6293])
me_cube_001.materials.append(mat_mypalletecolors)
me_cube_001.materials.append(mat_equipment)
me_cube_001.use_remesh_fix_poles = True
me_cube_001.use_remesh_preserve_attributes = False
me_cube_001.use_mirror_vertex_groups = False
me_cube_001.update()

# ---- objects
ob_empty = bpy.data.objects.new('Empty', None)
ob_empty_001 = bpy.data.objects.new('Empty.001', None)
ob_cube_001 = bpy.data.objects.new('Cube.001', me_cube_001)

# ---- transforms, parenting, visibility, modifiers, constraints
ob_empty.location = (0.0, 5.149, 0.0)
ob_empty.rotation_euler = (1.571, 0.0, 0.0)
ob_empty.empty_display_type = 'IMAGE'
ob_empty.empty_display_size = 5.0
ob_empty.hide_select = True
ob_empty.lineart.crease_threshold = 0.0
ob_empty_001.location = (-4.191, 0.0, 0.0)
ob_empty_001.rotation_euler = (1.571, -0.0, 1.571)
ob_empty_001.empty_display_type = 'IMAGE'
ob_empty_001.empty_display_size = 5.0
ob_empty_001.hide_select = True
ob_empty_001.lineart.crease_threshold = 0.0
ob_cube_001.location = (0.0, 0.0, 0.0)
ob_cube_001.lineart.crease_threshold = 0.0

# ---- collection membership
col_collection.objects.link(ob_empty)
col_collection.objects.link(ob_empty_001)
col_collection.objects.link(ob_cube_001)

# ---- scene / render settings (as saved in the file)
scene.frame_start = 1; scene.frame_end = 250; scene.frame_set(0)
scene.render.engine = 'BLENDER_EEVEE_NEXT'
scene.cycles.use_denoising = False
scene.cycles.samples = 128
scene.cycles.sampling_pattern = 'TABULATED_SOBOL'
scene.cycles.use_adaptive_sampling = False
scene.cycles.use_light_tree = False
scene.view_settings.view_transform = 'Filmic'
bpy.context.view_layer.update()

# ---- added for rendering (the .blend has no active camera and no usable light): camera, sun
cam_auto = bpy.data.cameras.new('AutoCamera')
cam_auto.lens = 50.0
cam_auto.sensor_width = 36.0
cam_auto.clip_end = 1000.0
ob_auto_camera = bpy.data.objects.new('AutoCamera', cam_auto)
scene.collection.objects.link(ob_auto_camera)
ob_auto_camera.location = (1.70247, -1.93235, 1.82406)
ob_auto_camera.rotation_euler = (1.09748, -7.21219e-08, 0.694738)
scene.camera = ob_auto_camera
light_auto_sun = bpy.data.lights.new('AutoSun', 'SUN')
light_auto_sun.energy = 3.0
light_auto_sun.angle = 0.0523599
ob_auto_sun = bpy.data.objects.new('AutoSun', light_auto_sun)
scene.collection.objects.link(ob_auto_sun)
ob_auto_sun.rotation_euler = (0.872665, 0.174533, 0.523599)
bpy.context.view_layer.update()
